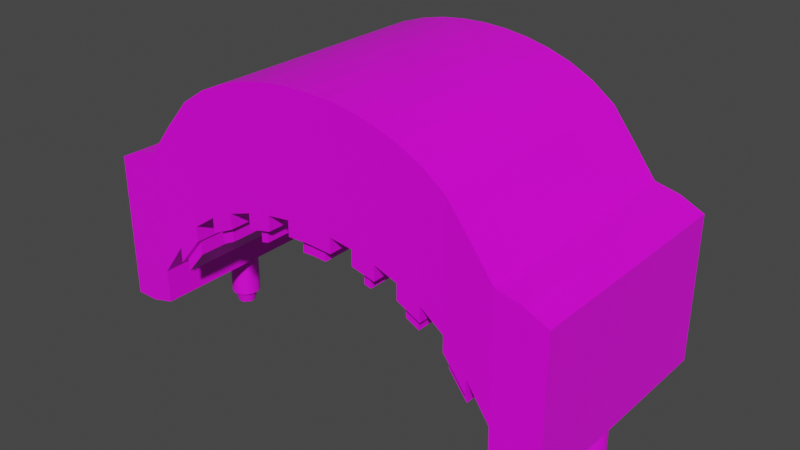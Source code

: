 # Source: Paddle_Part_2..._.blend  (saved by Blender 2.93.20; exported with 4.5.12 LTS)
import bpy
from mathutils import Matrix  # noqa: F401  (used for matrix-valued properties, if any)

bpy.ops.wm.read_factory_settings(use_empty=True)
scene = bpy.context.scene
scene.name = 'Scene'

# ---- collections
col_collection = bpy.data.collections.new('Collection'); scene.collection.children.link(col_collection)

# ---- images (referenced by path relative to the original .blend; pixels are not part of the script)
import os
ASSET_DIR = os.environ.get("B2B_ASSET_DIR", "")  # directory of the original .blend (textures are referenced by path, not embedded)
HERE = os.path.dirname(os.path.abspath(__file__))  # packed textures are extracted next to this script under _unpacked/

def load_image(name, relpath, width, height, colorspace="sRGB"):
    """Load a texture the original file referenced (path relative to the .blend, or extracted next to this script)."""
    p = next((c for c in (os.path.join(HERE, relpath), os.path.join(ASSET_DIR, relpath)) if relpath and os.path.exists(c)), "")
    if p:
        img = bpy.data.images.load(p, check_existing=True)
        img.name = name
    else:  # same state as the original file: an image datablock whose file is absent (Cycles renders it pink)
        img = bpy.data.images.new(name, width, height)
        img.source = "FILE"
        img.filepath = "//" + (relpath or name)
    img.colorspace_settings.name = colorspace
    return img
img_imphenziapalette01_png = load_image('ImphenziaPalette01.png', 'ImphenziaPalette01.png', 1024, 1024, 'sRGB')

# ---- materials (node trees are filled in below, after node groups)
mat_material = bpy.data.materials.new('Material')
mat_material.alpha_threshold = 0.0
mat_material.use_transparent_shadow = False
mat_material.line_color = (0.0, 0.0, 0.0, 1.0)
mat_material_002 = bpy.data.materials.new('Material.002')
mat_material_002.use_transparent_shadow = False
mat_material_001 = bpy.data.materials.new('Material.001')
mat_material_001.use_transparent_shadow = False

# ---- material node trees
mat_material.use_nodes = True; mat_material.node_tree.nodes.clear()
_N = mat_material.node_tree.nodes; _L = mat_material.node_tree.links
n0 = _N.new('ShaderNodeOutputMaterial'); n0.name = 'Material Output'; n0.location = (300, 300)
n1 = _N.new('ShaderNodeBsdfPrincipled'); n1.name = 'Principled BSDF'; n1.location = (10, 300)
n1.distribution = 'GGX'
n1.subsurface_method = 'BURLEY'
n1.inputs[2].default_value = 0.4
n1.inputs[3].default_value = 1.45
n1.inputs[27].default_value = (0.0, 0.0, 0.0, 1.0)
n1.inputs[28].default_value = 1.0
n2 = _N.new('ShaderNodeTexImage'); n2.name = 'Image Texture'; n2.location = (-287, -83)
n2.image = img_imphenziapalette01_png
_L.new(n1.outputs[0], n0.inputs[0])
_L.new(n2.outputs[0], n1.inputs[0])
n0.is_active_output = True
mat_material_002.use_nodes = True; mat_material_002.node_tree.nodes.clear()
_N = mat_material_002.node_tree.nodes; _L = mat_material_002.node_tree.links
n0 = _N.new('ShaderNodeBsdfPrincipled'); n0.name = 'Principled BSDF'; n0.location = (10, 300)
n0.distribution = 'GGX'
n0.subsurface_method = 'BURLEY'
n0.inputs[3].default_value = 1.45
n0.inputs[27].default_value = (0.0, 0.0, 0.0, 1.0)
n0.inputs[28].default_value = 1.0
n1 = _N.new('ShaderNodeOutputMaterial'); n1.name = 'Material Output'; n1.location = (300, 300)
n2 = _N.new('ShaderNodeTexImage'); n2.name = 'Image Texture'; n2.location = (-367, 137)
n2.image = img_imphenziapalette01_png
_L.new(n0.outputs[0], n1.inputs[0])
_L.new(n2.outputs[0], n0.inputs[0])
n1.is_active_output = True
mat_material_001.use_nodes = True; mat_material_001.node_tree.nodes.clear()
_N = mat_material_001.node_tree.nodes; _L = mat_material_001.node_tree.links
n0 = _N.new('ShaderNodeBsdfPrincipled'); n0.name = 'Principled BSDF'; n0.location = (10, 300)
n0.distribution = 'GGX'
n0.subsurface_method = 'BURLEY'
n0.inputs[3].default_value = 1.45
n0.inputs[27].default_value = (0.0, 0.0, 0.0, 1.0)
n0.inputs[28].default_value = 1.0
n1 = _N.new('ShaderNodeOutputMaterial'); n1.name = 'Material Output'; n1.location = (300, 300)
n2 = _N.new('ShaderNodeTexImage'); n2.name = 'Image Texture'; n2.location = (-307, 68)
n2.image = img_imphenziapalette01_png
_L.new(n0.outputs[0], n1.inputs[0])
_L.new(n2.outputs[0], n0.inputs[0])
n1.is_active_output = True

# ---- world
world_world = bpy.data.worlds.new('World'); scene.world = world_world
world_world.use_nodes = True; world_world.node_tree.nodes.clear()
_N = world_world.node_tree.nodes; _L = world_world.node_tree.links
n0 = _N.new('ShaderNodeOutputWorld'); n0.name = 'World Output'; n0.location = (300, 300)
n1 = _N.new('ShaderNodeBackground'); n1.name = 'Background'; n1.location = (10, 300)
n1.inputs[0].default_value = (0.05088, 0.05088, 0.05088, 1.0)
_L.new(n1.outputs[0], n0.inputs[0])
n0.is_active_output = True
world_world.color = (0.05088, 0.05088, 0.05088)
world_world.use_sun_shadow = False
world_world.sun_shadow_jitter_overblur = 0.0

# ---- meshes
me_cube = bpy.data.meshes.new('Cube')
me_cube.from_pydata([(1.0, 1.0, 1.0), (1.0, 1.0, -1.0), (1.0, -1.0, 1.0), (1.0, -1.0, -1.0), (-1.0, 1.0, 1.0), (-1.0, 1.0, -1.0), (-1.0, -1.0, 1.0), (-1.0, -1.0, -1.0), (0.9026, 1.0, -0.9517), (0.7971, 1.0, -0.789), (0.6962, 1.011, -0.2388), (0.5966, 1.022, 0.2511), (0.4967, 1.028, 0.5305), (0.3967, 1.032, 0.7217), (0.2967, 1.034, 0.8555), (0.1967, 1.036, 0.9449), (0.09667, 1.037, 0.9964), (-0.003335, 1.038, 1.013), (-0.1033, 1.037, 0.9964), (-0.2033, 1.036, 0.9448), (-0.3033, 1.034, 0.8552), (-0.4033, 1.032, 0.721), (-0.5033, 1.028, 0.529), (-0.6033, 1.022, 0.2481), (-0.7035, 1.011, -0.2458), (-0.8023, 1.0, -0.8064), (-0.8958, 1.0, -1.0), (0.8979, -1.0, 1.188), (0.7949, -1.0, 1.278), (0.696, -0.9889, 1.769), (0.5966, -0.9783, 2.251), (0.4967, -0.9724, 2.53), (0.3967, -0.9683, 2.722), (0.2967, -0.9655, 2.855), (0.1967, -0.9636, 2.945), (0.09667, -0.9625, 2.996), (-0.003335, -0.9622, 3.013), (-0.1034, -0.9625, 2.999), (-0.2036, -0.9636, 2.953), (-0.3037, -0.9655, 2.869), (-0.4039, -0.9683, 2.741), (-0.5042, -0.9724, 2.556), (-0.6045, -0.9783, 2.284), (-0.7052, -0.9889, 1.804), (-0.805, -1.0, 1.276), (-0.9023, -1.0, 1.195), (-0.8958, -1.0, -1.0), (-0.8023, -1.0, -0.8064), (-0.7035, -0.9889, -0.2458), (-0.6033, -0.9783, 0.2481), (-0.5033, -0.9724, 0.529), (-0.4033, -0.9683, 0.721), (-0.3033, -0.9655, 0.8552), (-0.2033, -0.9636, 0.9448), (-0.1033, -0.9625, 0.9964), (-0.003335, -0.9622, 1.013), (0.09667, -0.9625, 0.9964), (0.1967, -0.9636, 0.9449), (0.2967, -0.9655, 0.8555), (0.3967, -0.9683, 0.7217), (0.4967, -0.9724, 0.5305), (0.5966, -0.9783, 0.2511), (0.6962, -0.9889, -0.2388), (0.7971, -1.0, -0.789), (0.9026, -1.0, -0.9517), (-0.9013, 1.0, 1.165), (-0.8047, 1.0, 1.265), (-0.7038, 1.011, 1.762), (-0.6033, 1.022, 2.248), (-0.5033, 1.028, 2.529), (-0.4033, 1.032, 2.721), (-0.3033, 1.034, 2.855), (-0.2033, 1.036, 2.945), (-0.1033, 1.037, 2.996), (-0.003335, 1.038, 3.013), (0.09667, 1.037, 2.996), (0.1967, 1.036, 2.945), (0.2967, 1.034, 2.855), (0.3967, 1.032, 2.722), (0.4967, 1.028, 2.53), (0.5966, 1.022, 2.251), (0.696, 1.011, 1.769), (0.7949, 1.0, 1.278), (0.8979, 1.0, 1.188), (0.9042, 1.0, -1.478), (0.7997, 1.0, -1.343), (-0.7993, 1.0, -1.372), (-0.8958, 1.0, -1.478), (-0.8958, -1.0, -1.478), (-0.7993, -1.0, -1.372), (0.7997, -1.0, -1.343), (0.9042, -1.0, -1.478), (0.9026, -1.0, -0.9517), (1.0, -1.0, -1.0), (1.0, 1.0, -1.0), (0.9026, 1.0, -0.9517), (-1.0, 1.0, -1.487), (-1.0, -1.0, -1.487), (-0.8958, 1.0, -1.487), (-0.8958, -1.0, -1.487), (0.9042, -1.0, -1.487), (1.0, -1.0, -1.487), (1.0, 1.0, -1.487), (0.9042, 1.0, -1.487), (-0.7993, 1.0, -1.372), (-0.8958, 1.0, -1.478), (-0.8958, -1.0, -1.478), (-0.7993, -1.0, -1.372), (-1.0, 1.0, -1.487), (-1.0, -1.0, -1.487), (-0.8958, 1.0, -1.487), (-0.8958, -1.0, -1.487), (0.6868, 0.9649, -0.4555), (0.606, 0.9735, -0.05805), (0.4748, 0.9813, 0.3094), (0.4186, 0.9836, 0.417), (0.2615, 0.988, 0.624), (0.2319, 0.9885, 0.6505), (0.05015, 0.9904, 0.7414), (-0.003329, 0.9906, 0.7505), (-0.0568, 0.9904, 0.7414), (-0.2385, 0.9885, 0.6504), (-0.2682, 0.988, 0.6238), (-0.4251, 0.9836, 0.4163), (-0.4815, 0.9813, 0.308), (-0.6127, 0.9735, -0.06105), (-0.6941, 0.9649, -0.4625), (-0.6941, -0.9407, -0.4625), (-0.6127, -0.9321, -0.06105), (-0.4815, -0.9243, 0.308), (-0.4251, -0.922, 0.4163), (-0.2682, -0.9177, 0.6238), (-0.2385, -0.9171, 0.6504), (-0.0568, -0.9152, 0.7414), (-0.003329, -0.915, 0.7504), (0.05015, -0.9152, 0.7414), (0.2319, -0.9171, 0.6505), (0.2615, -0.9177, 0.624), (0.4186, -0.922, 0.417), (0.4748, -0.9243, 0.3094), (0.606, -0.9321, -0.05805), (0.6868, -0.9407, -0.4555), (0.6962, 1.011, -0.5017), (0.5966, 1.022, -0.01181), (0.4967, 1.028, 0.2676), (0.3967, 1.032, 0.4588), (0.2967, 1.034, 0.5926), (0.1967, 1.036, 0.682), (0.09667, 1.037, 0.7336), (-0.003329, 1.038, 0.7504), (-0.1033, 1.037, 0.7335), (-0.2033, 1.036, 0.6819), (-0.3033, 1.034, 0.5923), (-0.4033, 1.032, 0.4582), (-0.5033, 1.028, 0.2662), (-0.6033, 1.022, -0.01481), (-0.7035, 1.011, -0.5087), (-0.7035, -0.9889, -0.5087), (-0.6033, -0.9783, -0.01481), (-0.5033, -0.9724, 0.2662), (-0.4033, -0.9683, 0.4582), (-0.3033, -0.9655, 0.5923), (-0.2033, -0.9636, 0.6819), (-0.1033, -0.9625, 0.7335), (-0.003329, -0.9622, 0.7504), (0.09668, -0.9625, 0.7336), (0.1967, -0.9636, 0.682), (0.2967, -0.9655, 0.5926), (0.3967, -0.9683, 0.4588), (0.4967, -0.9724, 0.2676), (0.5966, -0.9783, -0.01181), (0.6962, -0.9889, -0.5017), (-0.003323, 0.9906, 0.5165), (-0.003323, -0.915, 0.5165), (0.6868, 0.9649, -0.6894), (0.606, 0.9735, -0.292), (0.4748, 0.9813, 0.07545), (0.4186, 0.9836, 0.183), (0.2615, 0.988, 0.3901), (0.2319, 0.9885, 0.4166), (0.05015, 0.9904, 0.5075), (-0.05679, 0.9904, 0.5075), (-0.2384, 0.9885, 0.4165), (-0.2681, 0.988, 0.3899), (-0.4251, 0.9836, 0.1824), (-0.4815, 0.9813, 0.07406), (-0.6127, 0.9735, -0.295), (-0.6941, 0.9649, -0.6964), (-0.6941, -0.9407, -0.6964), (-0.6127, -0.9321, -0.295), (-0.4815, -0.9243, 0.07406), (-0.4251, -0.922, 0.1824), (-0.2681, -0.9177, 0.3899), (-0.2384, -0.9171, 0.4165), (-0.05679, -0.9152, 0.5075), (0.05015, -0.9152, 0.5075), (0.2319, -0.9171, 0.4166), (0.2615, -0.9177, 0.3901), (0.4186, -0.922, 0.183), (0.4748, -0.9243, 0.07545), (0.606, -0.9321, -0.292), (0.6868, -0.9407, -0.6894), (-0.9023, -1.0, 1.195), (-1.0, -1.0, 1.0), (1.0, 1.0, 1.0), (1.0, -1.0, 1.0), (-1.0, 1.0, 1.0), (0.8979, 1.0, 1.188), (0.7971, 1.0, -0.789), (0.6962, 1.011, -0.2388), (0.5966, 1.022, 0.2511), (0.4967, 1.028, 0.5305), (0.3967, 1.032, 0.7217), (0.2967, 1.034, 0.8555), (0.1967, 1.036, 0.9449), (0.09667, 1.037, 0.9964), (-0.1033, 1.037, 0.9964), (-0.2033, 1.036, 0.9448), (-0.3033, 1.034, 0.8552), (-0.4033, 1.032, 0.721), (-0.5033, 1.028, 0.529), (-0.6033, 1.022, 0.2481), (-0.7035, 1.011, -0.2458), (-0.8023, 1.0, -0.8064), (0.8979, -1.0, 1.188), (0.7949, -1.0, 1.278), (-0.805, -1.0, 1.276), (-0.8023, -1.0, -0.8064), (-0.7035, -0.9889, -0.2458), (-0.6033, -0.9783, 0.2481), (-0.5033, -0.9724, 0.529), (-0.4033, -0.9683, 0.721), (-0.3033, -0.9655, 0.8552), (-0.2033, -0.9636, 0.9448), (-0.1033, -0.9625, 0.9964), (0.09667, -0.9625, 0.9964), (0.1967, -0.9636, 0.9449), (0.2967, -0.9655, 0.8555), (0.3967, -0.9683, 0.7217), (0.4967, -0.9724, 0.5305), (0.5966, -0.9783, 0.2511), (0.6962, -0.9889, -0.2388), (0.7971, -1.0, -0.789), (-0.9013, 1.0, 1.165), (-0.8047, 1.0, 1.265), (0.7949, 1.0, 1.278), (-1.0, -1.0, 1.0), (1.0, 1.0, 1.0), (1.0, -1.0, 1.0), (-1.0, 1.0, 1.0), (-0.9009, 1.0, 1.0), (-0.8044, 1.0, 1.0), (-0.7037, 1.011, 1.011), (-0.6033, 1.022, 1.022), (-0.5033, 1.028, 1.028), (-0.4033, 1.032, 1.032), (-0.3033, 1.034, 1.034), (-0.2033, 1.036, 1.036), (-0.1033, 1.037, 1.037), (-0.003335, 1.038, 1.038), (0.09667, 1.037, 1.037), (0.1967, 1.036, 1.036), (0.2967, 1.034, 1.034), (0.3967, 1.032, 1.032), (0.4967, 1.028, 1.028), (0.5966, 1.022, 1.022), (0.6961, 1.011, 1.011), (0.7952, 1.0, 1.0), (0.8983, 1.0, 1.0), (0.8983, -1.0, 1.0), (0.7952, -1.0, 1.0), (0.6961, -0.9889, 1.011), (0.5966, -0.9783, 1.022), (0.4967, -0.9724, 1.028), (0.3967, -0.9683, 1.032), (0.2967, -0.9655, 1.034), (0.1967, -0.9636, 1.036), (0.09667, -0.9625, 1.037), (-0.003335, -0.9622, 1.038), (-0.1033, -0.9625, 1.037), (-0.2033, -0.9636, 1.036), (-0.3033, -0.9655, 1.034), (-0.4034, -0.9683, 1.032), (-0.5035, -0.9724, 1.028), (-0.6037, -0.9783, 1.022), (-0.7046, -0.9889, 1.011), (-0.8047, -1.0, 1.0), (-0.9018, -1.0, 1.0), (-0.9, 0.1, -2.16), (-0.9, 0.125, -1.36), (-0.8902, 0.09811, -2.16), (-0.8878, 0.1226, -1.36), (-0.8809, 0.09242, -2.16), (-0.8761, 0.1155, -1.36), (-0.8722, 0.08318, -2.16), (-0.8653, 0.1039, -1.36), (-0.8646, 0.07074, -2.16), (-0.8558, 0.08839, -1.36), (-0.8584, 0.05558, -2.16), (-0.848, 0.06945, -1.36), (-0.8538, 0.03828, -2.16), (-0.8423, 0.04784, -1.36), (-0.8509, 0.01952, -2.16), (-0.8387, 0.02439, -1.36), (-0.85, -4.716e-09, -2.16), (-0.8375, -5.464e-09, -1.36), (-0.8509, -0.01952, -2.16), (-0.8387, -0.02439, -1.36), (-0.8538, -0.03828, -2.16), (-0.8423, -0.04784, -1.36), (-0.8584, -0.05558, -2.16), (-0.848, -0.06945, -1.36), (-0.8646, -0.07074, -2.16), (-0.8558, -0.08839, -1.36), (-0.8722, -0.08318, -2.16), (-0.8653, -0.1039, -1.36), (-0.8809, -0.09242, -2.16), (-0.8761, -0.1155, -1.36), (-0.8902, -0.09811, -2.16), (-0.8878, -0.1226, -1.36), (-0.9, -0.1, -2.16), (-0.9, -0.125, -1.36), (-0.9098, -0.09811, -2.16), (-0.9122, -0.1226, -1.36), (-0.9191, -0.09242, -2.16), (-0.9239, -0.1155, -1.36), (-0.9278, -0.08318, -2.16), (-0.9347, -0.1039, -1.36), (-0.9354, -0.07074, -2.16), (-0.9442, -0.08839, -1.36), (-0.9416, -0.05558, -2.16), (-0.952, -0.06945, -1.36), (-0.9462, -0.03828, -2.16), (-0.9577, -0.04784, -1.36), (-0.9491, -0.01952, -2.16), (-0.9613, -0.02439, -1.36), (-0.95, 1.491e-09, -2.16), (-0.9625, 1.491e-09, -1.36), (-0.9491, 0.01952, -2.16), (-0.9613, 0.02439, -1.36), (-0.9462, 0.03828, -2.16), (-0.9577, 0.04784, -1.36), (-0.9416, 0.05558, -2.16), (-0.952, 0.06945, -1.36), (-0.9354, 0.07074, -2.16), (-0.9442, 0.08839, -1.36), (-0.9278, 0.08318, -2.16), (-0.9347, 0.1039, -1.36), (-0.9191, 0.09242, -2.16), (-0.9239, 0.1155, -1.36), (-0.9098, 0.09811, -2.16), (-0.9122, 0.1226, -1.36), (-0.9, 0.125, -1.36), (-0.8878, 0.1226, -1.36), (-0.8761, 0.1155, -1.36), (-0.8653, 0.1039, -1.36), (-0.8558, 0.08839, -1.36), (-0.848, 0.06945, -1.36), (-0.8423, 0.04784, -1.36), (-0.8387, 0.02439, -1.36), (-0.8375, -5.464e-09, -1.36), (-0.8387, -0.02439, -1.36), (-0.8423, -0.04784, -1.36), (-0.848, -0.06945, -1.36), (-0.8558, -0.08839, -1.36), (-0.8653, -0.1039, -1.36), (-0.8761, -0.1155, -1.36), (-0.8878, -0.1226, -1.36), (-0.9, -0.125, -1.36), (-0.9122, -0.1226, -1.36), (-0.9239, -0.1155, -1.36), (-0.9347, -0.1039, -1.36), (-0.9442, -0.08839, -1.36), (-0.952, -0.06945, -1.36), (-0.9577, -0.04784, -1.36), (-0.9613, -0.02439, -1.36), (-0.9625, 1.491e-09, -1.36), (-0.9613, 0.02439, -1.36), (-0.9577, 0.04784, -1.36), (-0.952, 0.06945, -1.36), (-0.9442, 0.08839, -1.36), (-0.9347, 0.1039, -1.36), (-0.9239, 0.1155, -1.36), (-0.9122, 0.1226, -1.36), (-0.9, 0.125, -2.16), (-0.8878, 0.1226, -2.16), (-0.8761, 0.1155, -2.16), (-0.8653, 0.1039, -2.16), (-0.8558, 0.08839, -2.16), (-0.848, 0.06945, -2.16), (-0.8423, 0.04784, -2.16), (-0.8387, 0.02439, -2.16), (-0.8375, -5.464e-09, -2.16), (-0.8387, -0.02439, -2.16), (-0.8423, -0.04784, -2.16), (-0.848, -0.06945, -2.16), (-0.8558, -0.08839, -2.16), (-0.8653, -0.1039, -2.16), (-0.8761, -0.1155, -2.16), (-0.8878, -0.1226, -2.16), (-0.9, -0.125, -2.16), (-0.9122, -0.1226, -2.16), (-0.9239, -0.1155, -2.16), (-0.9347, -0.1039, -2.16), (-0.9442, -0.08839, -2.16), (-0.952, -0.06945, -2.16), (-0.9577, -0.04784, -2.16), (-0.9613, -0.02439, -2.16), (-0.9625, 1.491e-09, -2.16), (-0.9613, 0.02439, -2.16), (-0.9577, 0.04784, -2.16), (-0.952, 0.06945, -2.16), (-0.9442, 0.08839, -2.16), (-0.9347, 0.1039, -2.16), (-0.9239, 0.1155, -2.16), (-0.9122, 0.1226, -2.16), (-0.9, 0.01842, -2.442), (-0.9, 0.1, -2.182), (-0.9, 0.07613, -2.366), (-0.8902, 0.09811, -2.182), (-0.8982, 0.01807, -2.442), (-0.8926, 0.07467, -2.366), (-0.8809, 0.09242, -2.182), (-0.8965, 0.01702, -2.442), (-0.8854, 0.07034, -2.366), (-0.8722, 0.08318, -2.182), (-0.8949, 0.01532, -2.442), (-0.8789, 0.0633, -2.366), (-0.8646, 0.07074, -2.182), (-0.8935, 0.01303, -2.442), (-0.8731, 0.05383, -2.366), (-0.8584, 0.05558, -2.182), (-0.8923, 0.01023, -2.442), (-0.8683, 0.0423, -2.366), (-0.8538, 0.03828, -2.182), (-0.8915, 0.00705, -2.442), (-0.8648, 0.02913, -2.366), (-0.8509, 0.01952, -2.182), (-0.891, 0.003594, -2.442), (-0.8627, 0.01485, -2.366), (-0.85, -4.716e-09, -2.182), (-0.8908, -1.863e-09, -2.442), (-0.8619, -3.9e-09, -2.366), (-0.8509, -0.01952, -2.182), (-0.891, -0.003594, -2.442), (-0.8627, -0.01485, -2.366), (-0.8538, -0.03828, -2.182), (-0.8915, -0.00705, -2.442), (-0.8648, -0.02913, -2.366), (-0.8584, -0.05558, -2.182), (-0.8923, -0.01023, -2.442), (-0.8683, -0.0423, -2.366), (-0.8646, -0.07074, -2.182), (-0.8935, -0.01303, -2.442), (-0.8731, -0.05383, -2.366), (-0.8722, -0.08318, -2.182), (-0.8949, -0.01532, -2.442), (-0.8789, -0.0633, -2.366), (-0.8809, -0.09242, -2.182), (-0.8965, -0.01702, -2.442), (-0.8854, -0.07034, -2.366), (-0.8902, -0.09811, -2.182), (-0.8982, -0.01807, -2.442), (-0.8926, -0.07467, -2.366), (-0.9, -0.1, -2.182), (-0.9, -0.01842, -2.442), (-0.9, -0.07613, -2.366), (-0.9098, -0.09811, -2.182), (-0.9018, -0.01807, -2.442), (-0.9074, -0.07467, -2.366), (-0.9191, -0.09242, -2.182), (-0.9035, -0.01702, -2.442), (-0.9146, -0.07034, -2.366), (-0.9278, -0.08318, -2.182), (-0.9051, -0.01532, -2.442), (-0.9211, -0.0633, -2.366), (-0.9354, -0.07074, -2.182), (-0.9065, -0.01303, -2.442), (-0.9269, -0.05383, -2.366), (-0.9416, -0.05558, -2.182), (-0.9077, -0.01023, -2.442), (-0.9317, -0.0423, -2.366), (-0.9462, -0.03828, -2.182), (-0.9085, -0.00705, -2.442), (-0.9352, -0.02913, -2.366), (-0.9491, -0.01952, -2.182), (-0.909, -0.003594, -2.442), (-0.9373, -0.01485, -2.366), (-0.95, 1.491e-09, -2.182), (-0.9092, -9.313e-10, -2.442), (-0.9381, 8.149e-10, -2.366), (-0.9491, 0.01952, -2.182), (-0.909, 0.003594, -2.442), (-0.9373, 0.01485, -2.366), (-0.9462, 0.03828, -2.182), (-0.9085, 0.00705, -2.442), (-0.9352, 0.02913, -2.366), (-0.9416, 0.05558, -2.182), (-0.9077, 0.01023, -2.442), (-0.9317, 0.0423, -2.366), (-0.9354, 0.07074, -2.182), (-0.9065, 0.01303, -2.442), (-0.9269, 0.05383, -2.366), (-0.9278, 0.08318, -2.182), (-0.9051, 0.01532, -2.442), (-0.9211, 0.0633, -2.366), (-0.9191, 0.09242, -2.182), (-0.9035, 0.01702, -2.442), (-0.9146, 0.07034, -2.366), (-0.9098, 0.09811, -2.182), (-0.9018, 0.01807, -2.442), (-0.9074, 0.07467, -2.366), (0.9, 0.1, -2.16), (0.9, 0.125, -1.36), (0.9098, 0.09811, -2.16), (0.9122, 0.1226, -1.36), (0.9191, 0.09242, -2.16), (0.9239, 0.1155, -1.36), (0.9278, 0.08318, -2.16), (0.9347, 0.1039, -1.36), (0.9354, 0.07074, -2.16), (0.9442, 0.08839, -1.36), (0.9416, 0.05558, -2.16), (0.952, 0.06945, -1.36), (0.9462, 0.03828, -2.16), (0.9577, 0.04784, -1.36), (0.9491, 0.01952, -2.16), (0.9613, 0.02439, -1.36), (0.95, -4.716e-09, -2.16), (0.9625, -5.464e-09, -1.36), (0.9491, -0.01952, -2.16), (0.9613, -0.02439, -1.36), (0.9462, -0.03828, -2.16), (0.9577, -0.04784, -1.36), (0.9416, -0.05558, -2.16), (0.952, -0.06945, -1.36), (0.9354, -0.07074, -2.16), (0.9442, -0.08839, -1.36), (0.9278, -0.08318, -2.16), (0.9347, -0.1039, -1.36), (0.9191, -0.09242, -2.16), (0.9239, -0.1155, -1.36), (0.9098, -0.09811, -2.16), (0.9122, -0.1226, -1.36), (0.9, -0.1, -2.16), (0.9, -0.125, -1.36), (0.8902, -0.09811, -2.16), (0.8878, -0.1226, -1.36), (0.8809, -0.09242, -2.16), (0.8761, -0.1155, -1.36), (0.8722, -0.08318, -2.16), (0.8653, -0.1039, -1.36), (0.8646, -0.07074, -2.16), (0.8558, -0.08839, -1.36), (0.8584, -0.05558, -2.16), (0.848, -0.06945, -1.36), (0.8538, -0.03828, -2.16), (0.8423, -0.04784, -1.36), (0.8509, -0.01952, -2.16), (0.8387, -0.02439, -1.36), (0.85, 1.491e-09, -2.16), (0.8375, 1.491e-09, -1.36), (0.8509, 0.01952, -2.16), (0.8387, 0.02439, -1.36), (0.8538, 0.03828, -2.16), (0.8423, 0.04784, -1.36), (0.8584, 0.05558, -2.16), (0.848, 0.06945, -1.36), (0.8646, 0.07074, -2.16), (0.8558, 0.08839, -1.36), (0.8722, 0.08318, -2.16), (0.8653, 0.1039, -1.36), (0.8809, 0.09242, -2.16), (0.8761, 0.1155, -1.36), (0.8902, 0.09811, -2.16), (0.8878, 0.1226, -1.36), (0.9, 0.125, -1.36), (0.9122, 0.1226, -1.36), (0.9239, 0.1155, -1.36), (0.9347, 0.1039, -1.36), (0.9442, 0.08839, -1.36), (0.952, 0.06945, -1.36), (0.9577, 0.04784, -1.36), (0.9613, 0.02439, -1.36), (0.9625, -5.464e-09, -1.36), (0.9613, -0.02439, -1.36), (0.9577, -0.04784, -1.36), (0.952, -0.06945, -1.36), (0.9442, -0.08839, -1.36), (0.9347, -0.1039, -1.36), (0.9239, -0.1155, -1.36), (0.9122, -0.1226, -1.36), (0.9, -0.125, -1.36), (0.8878, -0.1226, -1.36), (0.8761, -0.1155, -1.36), (0.8653, -0.1039, -1.36), (0.8558, -0.08839, -1.36), (0.848, -0.06945, -1.36), (0.8423, -0.04784, -1.36), (0.8387, -0.02439, -1.36), (0.8375, 1.491e-09, -1.36), (0.8387, 0.02439, -1.36), (0.8423, 0.04784, -1.36), (0.848, 0.06945, -1.36), (0.8558, 0.08839, -1.36), (0.8653, 0.1039, -1.36), (0.8761, 0.1155, -1.36), (0.8878, 0.1226, -1.36), (0.9, 0.125, -2.16), (0.9122, 0.1226, -2.16), (0.9239, 0.1155, -2.16), (0.9347, 0.1039, -2.16), (0.9442, 0.08839, -2.16), (0.952, 0.06945, -2.16), (0.9577, 0.04784, -2.16), (0.9613, 0.02439, -2.16), (0.9625, -5.464e-09, -2.16), (0.9613, -0.02439, -2.16), (0.9577, -0.04784, -2.16), (0.952, -0.06945, -2.16), (0.9442, -0.08839, -2.16), (0.9347, -0.1039, -2.16), (0.9239, -0.1155, -2.16), (0.9122, -0.1226, -2.16), (0.9, -0.125, -2.16), (0.8878, -0.1226, -2.16), (0.8761, -0.1155, -2.16), (0.8653, -0.1039, -2.16), (0.8558, -0.08839, -2.16), (0.848, -0.06945, -2.16), (0.8423, -0.04784, -2.16), (0.8387, -0.02439, -2.16), (0.8375, 1.491e-09, -2.16), (0.8387, 0.02439, -2.16), (0.8423, 0.04784, -2.16), (0.848, 0.06945, -2.16), (0.8558, 0.08839, -2.16), (0.8653, 0.1039, -2.16), (0.8761, 0.1155, -2.16), (0.8878, 0.1226, -2.16), (0.9, 0.01842, -2.442), (0.9, 0.1, -2.182), (0.9, 0.07613, -2.366), (0.9098, 0.09811, -2.182), (0.9018, 0.01807, -2.442), (0.9074, 0.07467, -2.366), (0.9191, 0.09242, -2.182), (0.9035, 0.01702, -2.442), (0.9146, 0.07034, -2.366), (0.9278, 0.08318, -2.182), (0.9051, 0.01532, -2.442), (0.9211, 0.0633, -2.366), (0.9354, 0.07074, -2.182), (0.9065, 0.01303, -2.442), (0.9269, 0.05383, -2.366), (0.9416, 0.05558, -2.182), (0.9077, 0.01023, -2.442), (0.9317, 0.0423, -2.366), (0.9462, 0.03828, -2.182), (0.9085, 0.00705, -2.442), (0.9352, 0.02913, -2.366), (0.9491, 0.01952, -2.182), (0.909, 0.003594, -2.442), (0.9373, 0.01485, -2.366), (0.95, -4.716e-09, -2.182), (0.9092, -1.863e-09, -2.442), (0.9381, -3.9e-09, -2.366), (0.9491, -0.01952, -2.182), (0.909, -0.003594, -2.442), (0.9373, -0.01485, -2.366), (0.9462, -0.03828, -2.182), (0.9085, -0.00705, -2.442), (0.9352, -0.02913, -2.366), (0.9416, -0.05558, -2.182), (0.9077, -0.01023, -2.442), (0.9317, -0.0423, -2.366), (0.9354, -0.07074, -2.182), (0.9065, -0.01303, -2.442), (0.9269, -0.05383, -2.366), (0.9278, -0.08318, -2.182), (0.9051, -0.01532, -2.442), (0.9211, -0.0633, -2.366), (0.9191, -0.09242, -2.182), (0.9035, -0.01702, -2.442), (0.9146, -0.07034, -2.366), (0.9098, -0.09811, -2.182), (0.9018, -0.01807, -2.442), (0.9074, -0.07467, -2.366), (0.9, -0.1, -2.182), (0.9, -0.01842, -2.442), (0.9, -0.07613, -2.366), (0.8902, -0.09811, -2.182), (0.8982, -0.01807, -2.442), (0.8926, -0.07467, -2.366), (0.8809, -0.09242, -2.182), (0.8965, -0.01702, -2.442), (0.8854, -0.07034, -2.366), (0.8722, -0.08318, -2.182), (0.8949, -0.01532, -2.442), (0.8789, -0.0633, -2.366), (0.8646, -0.07074, -2.182), (0.8935, -0.01303, -2.442), (0.8731, -0.05383, -2.366), (0.8584, -0.05558, -2.182), (0.8923, -0.01023, -2.442), (0.8683, -0.0423, -2.366), (0.8538, -0.03828, -2.182), (0.8915, -0.00705, -2.442), (0.8648, -0.02913, -2.366), (0.8509, -0.01952, -2.182), (0.891, -0.003594, -2.442), (0.8627, -0.01485, -2.366), (0.85, 1.491e-09, -2.182), (0.8908, -9.313e-10, -2.442), (0.8619, 8.149e-10, -2.366), (0.8509, 0.01952, -2.182), (0.891, 0.003594, -2.442), (0.8627, 0.01485, -2.366), (0.8538, 0.03828, -2.182), (0.8915, 0.00705, -2.442), (0.8648, 0.02913, -2.366), (0.8584, 0.05558, -2.182), (0.8923, 0.01023, -2.442), (0.8683, 0.0423, -2.366), (0.8646, 0.07074, -2.182), (0.8935, 0.01303, -2.442), (0.8731, 0.05383, -2.366), (0.8722, 0.08318, -2.182), (0.8949, 0.01532, -2.442), (0.8789, 0.0633, -2.366), (0.8809, 0.09242, -2.182), (0.8965, 0.01702, -2.442), (0.8854, 0.07034, -2.366), (0.8902, 0.09811, -2.182), (0.8982, 0.01807, -2.442), (0.8926, 0.07467, -2.366)], [], [(47, 25, 223, 227), (287, 45, 6), (7, 6, 4, 5), (64, 8, 95, 92), (1, 0, 2, 3), (268, 83, 0), (4, 65, 250), (250, 65, 66, 251), (251, 66, 67, 252), (252, 67, 68, 253), (253, 68, 69, 254), (254, 69, 70, 255), (255, 70, 71, 256), (256, 71, 72, 257), (257, 72, 73, 258), (258, 73, 74, 259), (259, 74, 75, 260), (260, 75, 76, 261), (261, 76, 77, 262), (262, 77, 78, 263), (263, 78, 79, 264), (264, 79, 80, 265), (265, 80, 81, 266), (266, 81, 82, 267), (267, 82, 83, 268), (7, 5, 96, 97), (9, 8, 84, 85), (10, 9, 208, 209), (61, 11, 143, 170), (50, 49, 229, 230), (24, 23, 155, 156), (60, 12, 211, 239), (12, 60, 169, 144), (23, 22, 220, 221), (49, 48, 157, 158), (59, 13, 145, 168), (63, 62, 241, 242), (22, 21, 153, 154), (13, 59, 238, 212), (62, 61, 170, 171), (82, 28, 225, 245), (14, 58, 167, 146), (48, 47, 227, 228), (8, 64, 91, 84), (2, 27, 269), (269, 27, 28, 270), (270, 28, 29, 271), (271, 29, 30, 272), (272, 30, 31, 273), (273, 31, 32, 274), (274, 32, 33, 275), (275, 33, 34, 276), (276, 34, 35, 277), (277, 35, 36, 278), (278, 36, 37, 279), (279, 37, 38, 280), (280, 38, 39, 281), (281, 39, 40, 282), (282, 40, 41, 283), (283, 41, 42, 284), (284, 42, 43, 285), (285, 43, 44, 286), (286, 44, 45, 287), (58, 14, 213, 237), (21, 20, 218, 219), (82, 81, 29, 28), (81, 80, 30, 29), (80, 79, 31, 30), (79, 78, 32, 31), (78, 77, 33, 32), (77, 76, 34, 33), (76, 75, 35, 34), (75, 74, 36, 35), (74, 73, 37, 36), (73, 72, 38, 37), (72, 71, 39, 38), (71, 70, 40, 39), (70, 69, 41, 40), (69, 68, 42, 41), (68, 67, 43, 42), (67, 66, 44, 43), (61, 60, 239, 240), (85, 84, 91, 90), (64, 63, 90, 91), (25, 47, 89, 86), (47, 46, 88, 89), (63, 9, 85, 90), (46, 26, 87, 88), (26, 25, 86, 87), (93, 92, 100, 101), (1, 3, 93, 94), (8, 1, 94, 95), (3, 64, 92, 93), (103, 102, 101, 100), (92, 95, 103, 100), (94, 93, 101, 102), (5, 26, 98, 96), (26, 46, 99, 98), (95, 94, 102, 103), (46, 7, 97, 99), (105, 104, 107, 106), (108, 110, 111, 109), (134, 133, 194, 173), (136, 117, 179, 196), (132, 131, 192, 193), (118, 135, 195, 180), (130, 129, 190, 191), (133, 120, 181, 194), (128, 127, 188, 189), (121, 132, 193, 182), (51, 50, 159, 160), (11, 10, 142, 143), (48, 24, 156, 157), (10, 62, 171, 142), (23, 49, 158, 155), (53, 52, 161, 162), (13, 12, 144, 145), (50, 22, 154, 159), (21, 51, 160, 153), (55, 54, 163, 164), (15, 14, 146, 147), (52, 20, 152, 161), (56, 55, 164, 165), (19, 53, 162, 151), (17, 16, 148, 149), (54, 18, 150, 163), (58, 57, 166, 167), (18, 17, 149, 150), (16, 56, 165, 148), (60, 59, 168, 169), (20, 19, 151, 152), (57, 15, 147, 166), (112, 113, 143, 142), (114, 115, 145, 144), (116, 117, 147, 146), (118, 119, 149, 148), (119, 120, 150, 149), (121, 122, 152, 151), (123, 124, 154, 153), (125, 126, 156, 155), (127, 128, 158, 157), (129, 130, 160, 159), (131, 132, 162, 161), (133, 134, 164, 163), (134, 135, 165, 164), (136, 137, 167, 166), (138, 139, 169, 168), (140, 141, 171, 170), (126, 127, 157, 156), (128, 125, 155, 158), (124, 129, 159, 154), (130, 123, 153, 160), (122, 131, 161, 152), (132, 121, 151, 162), (120, 133, 163, 150), (135, 118, 148, 165), (117, 136, 166, 147), (137, 116, 146, 167), (115, 138, 168, 145), (139, 114, 144, 169), (113, 140, 170, 143), (141, 112, 142, 171), (187, 186, 189, 188), (185, 184, 191, 190), (183, 182, 193, 192), (181, 172, 173, 194), (172, 180, 195, 173), (179, 178, 197, 196), (177, 176, 199, 198), (175, 174, 201, 200), (116, 137, 197, 178), (135, 134, 173, 195), (138, 115, 177, 198), (137, 136, 196, 197), (113, 112, 174, 175), (114, 139, 199, 176), (139, 138, 198, 199), (115, 114, 176, 177), (140, 113, 175, 200), (141, 140, 200, 201), (117, 116, 178, 179), (112, 141, 201, 174), (127, 126, 187, 188), (119, 118, 180, 172), (125, 128, 189, 186), (120, 119, 172, 181), (129, 124, 185, 190), (122, 121, 182, 183), (123, 130, 191, 184), (124, 123, 184, 185), (131, 122, 183, 192), (126, 125, 186, 187), (243, 206, 203, 202), (223, 222, 228, 227), (221, 220, 230, 229), (219, 218, 232, 231), (217, 216, 234, 233), (215, 214, 236, 235), (213, 212, 238, 237), (211, 210, 240, 239), (209, 208, 242, 241), (204, 207, 224, 205), (207, 245, 225, 224), (244, 243, 202, 226), (44, 66, 244, 226), (11, 61, 240, 210), (24, 48, 228, 222), (65, 4, 206, 243), (25, 24, 222, 223), (62, 10, 209, 241), (52, 51, 231, 232), (12, 11, 210, 211), (49, 23, 221, 229), (66, 65, 243, 244), (9, 63, 242, 208), (22, 50, 230, 220), (27, 2, 205, 224), (54, 53, 233, 234), (14, 13, 212, 213), (51, 21, 219, 231), (28, 27, 224, 225), (20, 52, 232, 218), (6, 45, 202, 203), (16, 15, 214, 215), (83, 82, 245, 207), (53, 19, 217, 233), (2, 0, 204, 205), (57, 56, 235, 236), (18, 54, 234, 216), (45, 44, 226, 202), (4, 6, 203, 206), (59, 58, 237, 238), (19, 18, 216, 217), (56, 16, 215, 235), (0, 83, 207, 204), (15, 57, 236, 214), (206, 203, 246, 249), (205, 204, 247, 248), (9, 267, 268, 8), (10, 266, 267, 9), (11, 265, 266, 10), (12, 264, 265, 11), (13, 263, 264, 12), (14, 262, 263, 13), (15, 261, 262, 14), (16, 260, 261, 15), (17, 259, 260, 16), (18, 258, 259, 17), (19, 257, 258, 18), (20, 256, 257, 19), (21, 255, 256, 20), (22, 254, 255, 21), (23, 253, 254, 22), (24, 252, 253, 23), (25, 251, 252, 24), (26, 250, 251, 25), (5, 4, 250, 26), (8, 268, 0, 1), (47, 286, 287, 46), (48, 285, 286, 47), (49, 284, 285, 48), (50, 283, 284, 49), (51, 282, 283, 50), (52, 281, 282, 51), (53, 280, 281, 52), (54, 279, 280, 53), (55, 278, 279, 54), (56, 277, 278, 55), (57, 276, 277, 56), (58, 275, 276, 57), (59, 274, 275, 58), (60, 273, 274, 59), (61, 272, 273, 60), (62, 271, 272, 61), (63, 270, 271, 62), (64, 269, 270, 63), (46, 287, 6, 7), (3, 2, 269, 64), (384, 289, 291, 385), (385, 291, 293, 386), (386, 293, 295, 387), (387, 295, 297, 388), (388, 297, 299, 389), (389, 299, 301, 390), (390, 301, 303, 391), (391, 303, 305, 392), (392, 305, 307, 393), (393, 307, 309, 394), (394, 309, 311, 395), (395, 311, 313, 396), (396, 313, 315, 397), (397, 315, 317, 398), (398, 317, 319, 399), (399, 319, 321, 400), (400, 321, 323, 401), (401, 323, 325, 402), (402, 325, 327, 403), (403, 327, 329, 404), (404, 329, 331, 405), (405, 331, 333, 406), (406, 333, 335, 407), (407, 335, 337, 408), (408, 337, 339, 409), (409, 339, 341, 410), (410, 341, 343, 411), (411, 343, 345, 412), (412, 345, 347, 413), (413, 347, 349, 414), (414, 349, 351, 415), (415, 351, 289, 384), (306, 308, 446, 443), (353, 352, 383, 382, 381, 380, 379, 378, 377, 376, 375, 374, 373, 372, 371, 370, 369, 368, 367, 366, 365, 364, 363, 362, 361, 360, 359, 358, 357, 356, 355, 354), (290, 288, 384, 385), (292, 290, 385, 386), (294, 292, 386, 387), (296, 294, 387, 388), (298, 296, 388, 389), (300, 298, 389, 390), (302, 300, 390, 391), (304, 302, 391, 392), (306, 304, 392, 393), (308, 306, 393, 394), (310, 308, 394, 395), (312, 310, 395, 396), (314, 312, 396, 397), (316, 314, 397, 398), (318, 316, 398, 399), (320, 318, 399, 400), (322, 320, 400, 401), (324, 322, 401, 402), (326, 324, 402, 403), (328, 326, 403, 404), (330, 328, 404, 405), (332, 330, 405, 406), (334, 332, 406, 407), (336, 334, 407, 408), (338, 336, 408, 409), (340, 338, 409, 410), (342, 340, 410, 411), (344, 342, 411, 412), (346, 344, 412, 413), (348, 346, 413, 414), (350, 348, 414, 415), (288, 350, 415, 384), (350, 288, 417, 509), (334, 336, 488, 485), (308, 310, 449, 446), (336, 338, 491, 488), (310, 312, 452, 449), (338, 340, 494, 491), (312, 314, 455, 452), (340, 342, 497, 494), (314, 316, 458, 455), (342, 344, 500, 497), (316, 318, 461, 458), (416, 420, 423, 426, 429, 432, 435, 438, 441, 444, 447, 450, 453, 456, 459, 462, 465, 468, 471, 474, 477, 480, 483, 486, 489, 492, 495, 498, 501, 504, 507, 510), (344, 346, 503, 500), (318, 320, 464, 461), (292, 294, 425, 422), (346, 348, 506, 503), (320, 322, 467, 464), (294, 296, 428, 425), (348, 350, 509, 506), (322, 324, 470, 467), (296, 298, 431, 428), (324, 326, 473, 470), (298, 300, 434, 431), (290, 292, 422, 419), (326, 328, 476, 473), (300, 302, 437, 434), (328, 330, 479, 476), (302, 304, 440, 437), (330, 332, 482, 479), (304, 306, 443, 440), (332, 334, 485, 482), (417, 419, 421, 418), (418, 421, 420, 416), (419, 422, 424, 421), (421, 424, 423, 420), (422, 425, 427, 424), (424, 427, 426, 423), (425, 428, 430, 427), (427, 430, 429, 426), (428, 431, 433, 430), (430, 433, 432, 429), (431, 434, 436, 433), (433, 436, 435, 432), (434, 437, 439, 436), (436, 439, 438, 435), (437, 440, 442, 439), (439, 442, 441, 438), (440, 443, 445, 442), (442, 445, 444, 441), (443, 446, 448, 445), (445, 448, 447, 444), (446, 449, 451, 448), (448, 451, 450, 447), (449, 452, 454, 451), (451, 454, 453, 450), (452, 455, 457, 454), (454, 457, 456, 453), (455, 458, 460, 457), (457, 460, 459, 456), (458, 461, 463, 460), (460, 463, 462, 459), (461, 464, 466, 463), (463, 466, 465, 462), (464, 467, 469, 466), (466, 469, 468, 465), (467, 470, 472, 469), (469, 472, 471, 468), (470, 473, 475, 472), (472, 475, 474, 471), (473, 476, 478, 475), (475, 478, 477, 474), (476, 479, 481, 478), (478, 481, 480, 477), (479, 482, 484, 481), (481, 484, 483, 480), (482, 485, 487, 484), (484, 487, 486, 483), (485, 488, 490, 487), (487, 490, 489, 486), (488, 491, 493, 490), (490, 493, 492, 489), (491, 494, 496, 493), (493, 496, 495, 492), (494, 497, 499, 496), (496, 499, 498, 495), (497, 500, 502, 499), (499, 502, 501, 498), (500, 503, 505, 502), (502, 505, 504, 501), (503, 506, 508, 505), (505, 508, 507, 504), (506, 509, 511, 508), (508, 511, 510, 507), (509, 417, 418, 511), (511, 418, 416, 510), (288, 290, 419, 417), (608, 513, 515, 609), (609, 515, 517, 610), (610, 517, 519, 611), (611, 519, 521, 612), (612, 521, 523, 613), (613, 523, 525, 614), (614, 525, 527, 615), (615, 527, 529, 616), (616, 529, 531, 617), (617, 531, 533, 618), (618, 533, 535, 619), (619, 535, 537, 620), (620, 537, 539, 621), (621, 539, 541, 622), (622, 541, 543, 623), (623, 543, 545, 624), (624, 545, 547, 625), (625, 547, 549, 626), (626, 549, 551, 627), (627, 551, 553, 628), (628, 553, 555, 629), (629, 555, 557, 630), (630, 557, 559, 631), (631, 559, 561, 632), (632, 561, 563, 633), (633, 563, 565, 634), (634, 565, 567, 635), (635, 567, 569, 636), (636, 569, 571, 637), (637, 571, 573, 638), (638, 573, 575, 639), (639, 575, 513, 608), (530, 532, 670, 667), (577, 576, 607, 606, 605, 604, 603, 602, 601, 600, 599, 598, 597, 596, 595, 594, 593, 592, 591, 590, 589, 588, 587, 586, 585, 584, 583, 582, 581, 580, 579, 578), (514, 512, 608, 609), (516, 514, 609, 610), (518, 516, 610, 611), (520, 518, 611, 612), (522, 520, 612, 613), (524, 522, 613, 614), (526, 524, 614, 615), (528, 526, 615, 616), (530, 528, 616, 617), (532, 530, 617, 618), (534, 532, 618, 619), (536, 534, 619, 620), (538, 536, 620, 621), (540, 538, 621, 622), (542, 540, 622, 623), (544, 542, 623, 624), (546, 544, 624, 625), (548, 546, 625, 626), (550, 548, 626, 627), (552, 550, 627, 628), (554, 552, 628, 629), (556, 554, 629, 630), (558, 556, 630, 631), (560, 558, 631, 632), (562, 560, 632, 633), (564, 562, 633, 634), (566, 564, 634, 635), (568, 566, 635, 636), (570, 568, 636, 637), (572, 570, 637, 638), (574, 572, 638, 639), (512, 574, 639, 608), (574, 512, 641, 733), (558, 560, 712, 709), (532, 534, 673, 670), (560, 562, 715, 712), (534, 536, 676, 673), (562, 564, 718, 715), (536, 538, 679, 676), (564, 566, 721, 718), (538, 540, 682, 679), (566, 568, 724, 721), (540, 542, 685, 682), (640, 644, 647, 650, 653, 656, 659, 662, 665, 668, 671, 674, 677, 680, 683, 686, 689, 692, 695, 698, 701, 704, 707, 710, 713, 716, 719, 722, 725, 728, 731, 734), (568, 570, 727, 724), (542, 544, 688, 685), (516, 518, 649, 646), (570, 572, 730, 727), (544, 546, 691, 688), (518, 520, 652, 649), (572, 574, 733, 730), (546, 548, 694, 691), (520, 522, 655, 652), (548, 550, 697, 694), (522, 524, 658, 655), (514, 516, 646, 643), (550, 552, 700, 697), (524, 526, 661, 658), (552, 554, 703, 700), (526, 528, 664, 661), (554, 556, 706, 703), (528, 530, 667, 664), (556, 558, 709, 706), (641, 643, 645, 642), (642, 645, 644, 640), (643, 646, 648, 645), (645, 648, 647, 644), (646, 649, 651, 648), (648, 651, 650, 647), (649, 652, 654, 651), (651, 654, 653, 650), (652, 655, 657, 654), (654, 657, 656, 653), (655, 658, 660, 657), (657, 660, 659, 656), (658, 661, 663, 660), (660, 663, 662, 659), (661, 664, 666, 663), (663, 666, 665, 662), (664, 667, 669, 666), (666, 669, 668, 665), (667, 670, 672, 669), (669, 672, 671, 668), (670, 673, 675, 672), (672, 675, 674, 671), (673, 676, 678, 675), (675, 678, 677, 674), (676, 679, 681, 678), (678, 681, 680, 677), (679, 682, 684, 681), (681, 684, 683, 680), (682, 685, 687, 684), (684, 687, 686, 683), (685, 688, 690, 687), (687, 690, 689, 686), (688, 691, 693, 690), (690, 693, 692, 689), (691, 694, 696, 693), (693, 696, 695, 692), (694, 697, 699, 696), (696, 699, 698, 695), (697, 700, 702, 699), (699, 702, 701, 698), (700, 703, 705, 702), (702, 705, 704, 701), (703, 706, 708, 705), (705, 708, 707, 704), (706, 709, 711, 708), (708, 711, 710, 707), (709, 712, 714, 711), (711, 714, 713, 710), (712, 715, 717, 714), (714, 717, 716, 713), (715, 718, 720, 717), (717, 720, 719, 716), (718, 721, 723, 720), (720, 723, 722, 719), (721, 724, 726, 723), (723, 726, 725, 722), (724, 727, 729, 726), (726, 729, 728, 725), (727, 730, 732, 729), (729, 732, 731, 728), (730, 733, 735, 732), (732, 735, 734, 731), (733, 641, 642, 735), (735, 642, 640, 734), (512, 514, 643, 641)])
me_cube.polygons.foreach_set('material_index', [0, 0, 0, 0, 0, 0, 0, 0, 0, 0, 0, 0, 0, 0, 0, 0, 0, 0, 0, 0, 0, 0, 0, 0, 0, 0, 0, 0, 0, 0, 0, 0, 0, 0, 0, 0, 0, 0, 0, 0, 0, 0, 0, 0, 0, 0, 0, 0, 0, 0, 0, 0, 0, 0, 0, 0, 0, 0, 0, 0, 0, 0, 0, 0, 0, 0, 0, 0, 0, 0, 0, 0, 0, 0, 0, 0, 0, 0, 0, 0, 0, 0, 0, 0, 0, 0, 0, 0, 0, 0, 0, 0, 0, 0, 0, 0, 0, 0, 0, 0, 0, 0, 0, 0, 0, 0, 0, 0, 0, 0, 0, 0, 0, 0, 0, 0, 0, 0, 0, 0, 0, 0, 0, 0, 0, 0, 0, 0, 0, 0, 0, 0, 0, 0, 0, 0, 0, 0, 0, 0, 0, 0, 0, 0, 0, 0, 0, 0, 0, 0, 0, 0, 0, 0, 0, 0, 0, 0, 0, 0, 0, 0, 0, 0, 0, 0, 0, 0, 0, 0, 0, 0, 0, 0, 0, 0, 0, 0, 0, 0, 0, 0, 0, 0, 0, 0, 0, 0, 0, 0, 0, 0, 0, 0, 0, 0, 0, 0, 0, 0, 0, 0, 0, 0, 0, 0, 0, 0, 0, 0, 0, 0, 0, 0, 0, 0, 0, 0, 0, 0, 0, 0, 0, 0, 0, 0, 0, 0, 0, 0, 0, 0, 0, 0, 0, 0, 0, 0, 0, 0, 0, 0, 0, 0, 0, 0, 0, 0, 0, 0, 0, 0, 0, 0, 0, 0, 0, 0, 0, 0, 0, 0, 0, 0, 0, 0, 0, 0, 0, 0, 0, 0, 0, 0, 0, 0, 0, 0, 1, 1, 1, 1, 1, 1, 1, 1, 1, 1, 1, 1, 1, 1, 1, 1, 1, 1, 1, 1, 1, 1, 1, 1, 1, 1, 1, 1, 1, 1, 1, 1, 1, 1, 1, 1, 1, 1, 1, 1, 1, 1, 1, 1, 1, 1, 1, 1, 1, 1, 1, 1, 1, 1, 1, 1, 1, 1, 1, 1, 1, 1, 1, 1, 1, 1, 1, 1, 1, 1, 1, 1, 1, 1, 1, 1, 1, 1, 1, 1, 1, 1, 1, 1, 1, 1, 1, 1, 1, 1, 1, 1, 1, 1, 1, 1, 1, 1, 1, 1, 1, 1, 1, 1, 1, 1, 1, 1, 1, 1, 1, 1, 1, 1, 1, 1, 1, 1, 1, 1, 1, 1, 1, 1, 1, 1, 1, 1, 1, 1, 1, 1, 1, 1, 1, 1, 1, 1, 1, 1, 1, 1, 1, 1, 1, 1, 1, 1, 1, 1, 1, 1, 1, 1, 1, 1, 1, 1, 1, 1, 1, 1, 2, 2, 2, 2, 2, 2, 2, 2, 2, 2, 2, 2, 2, 2, 2, 2, 2, 2, 2, 2, 2, 2, 2, 2, 2, 2, 2, 2, 2, 2, 2, 2, 2, 2, 2, 2, 2, 2, 2, 2, 2, 2, 2, 2, 2, 2, 2, 2, 2, 2, 2, 2, 2, 2, 2, 2, 2, 2, 2, 2, 2, 2, 2, 2, 2, 2, 2, 2, 2, 2, 2, 2, 2, 2, 2, 2, 2, 2, 2, 2, 2, 2, 2, 2, 2, 2, 2, 2, 2, 2, 2, 2, 2, 2, 2, 2, 2, 2, 2, 2, 2, 2, 2, 2, 2, 2, 2, 2, 2, 2, 2, 2, 2, 2, 2, 2, 2, 2, 2, 2, 2, 2, 2, 2, 2, 2, 2, 2, 2, 2, 2, 2, 2, 2, 2, 2, 2, 2, 2, 2, 2, 2, 2, 2, 2, 2, 2, 2, 2, 2, 2, 2, 2, 2, 2, 2, 2, 2, 2, 2, 2, 2])
_uv = me_cube.uv_layers.new(name='UVMap')
_uv.uv.foreach_set('vector', [0.1505, 0.75, 0.1505, 0.5, 0.1505, 0.5, 0.1505, 0.75, 0.7977, 0.6676, 0.7978, 0.6676, 0.7978, 0.6676, 0.375, 0.0, 0.625, 0.0, 0.625, 0.25, 0.375, 0.25, 0.363, 0.75, 0.363, 0.5, 0.363, 0.5, 0.363, 0.75, 0.375, 0.5, 0.625, 0.5, 0.625, 0.75, 0.375, 0.75, 0.7971, 0.6811, 0.7965, 0.6811, 0.7965, 0.6807, 0.7965, 0.6882, 0.7965, 0.6878, 0.7971, 0.6878, 0.7971, 0.6878, 0.7965, 0.6878, 0.7965, 0.6874, 0.7974, 0.6874, 0.3272, 0.194, 0.3271, 0.194, 0.3271, 0.194, 0.3274, 0.194, 0.7005, 0.1871, 0.704, 0.1871, 0.704, 0.1876, 0.6983, 0.1876, 0.3275, 0.194, 0.3271, 0.194, 0.3271, 0.194, 0.3276, 0.194, 0.697, 0.1881, 0.704, 0.1881, 0.704, 0.1885, 0.6961, 0.1885, 0.3276, 0.1939, 0.3271, 0.1939, 0.3271, 0.1939, 0.3277, 0.1939, 0.6955, 0.189, 0.704, 0.189, 0.704, 0.1895, 0.6951, 0.1895, 0.3277, 0.1939, 0.3271, 0.1939, 0.3271, 0.1938, 0.3277, 0.1938, 0.6948, 0.19, 0.704, 0.19, 0.704, 0.1904, 0.6948, 0.1904, 0.6948, 0.1904, 0.704, 0.1904, 0.704, 0.1909, 0.6948, 0.1909, 0.3277, 0.1938, 0.3271, 0.1938, 0.3271, 0.1938, 0.3277, 0.1938, 0.6951, 0.1914, 0.704, 0.1914, 0.704, 0.1918, 0.6955, 0.1918, 0.3277, 0.1937, 0.3271, 0.1937, 0.3271, 0.1937, 0.3276, 0.1937, 0.6961, 0.1923, 0.704, 0.1923, 0.704, 0.1928, 0.697, 0.1928, 0.3276, 0.1937, 0.3271, 0.1937, 0.3271, 0.1936, 0.3275, 0.1936, 0.6982, 0.1932, 0.704, 0.1932, 0.704, 0.1937, 0.7005, 0.1937, 0.3372, 0.2073, 0.3421, 0.2073, 0.3421, 0.208, 0.3403, 0.208, 0.7975, 0.6814, 0.7965, 0.6814, 0.7965, 0.6811, 0.7971, 0.6811, 0.375, 0.0, 0.375, 0.25, 0.375, 0.25, 0.375, 0.0, 0.8039, 0.6814, 0.8039, 0.6811, 0.8039, 0.6811, 0.8039, 0.6814, 0.375, 0.463, 0.375, 0.4755, 0.375, 0.4755, 0.375, 0.463, 0.3255, 0.75, 0.3255, 0.5, 0.3255, 0.5, 0.3255, 0.75, 0.375, 0.937, 0.375, 0.9495, 0.375, 0.9495, 0.375, 0.937, 0.2804, 0.3222, 0.2804, 0.322, 0.2804, 0.322, 0.2804, 0.3222, 0.313, 0.75, 0.313, 0.5, 0.313, 0.5, 0.313, 0.75, 0.313, 0.5, 0.313, 0.75, 0.313, 0.75, 0.313, 0.5, 0.375, 0.3005, 0.375, 0.313, 0.375, 0.313, 0.375, 0.3005, 0.6691, 0.314, 0.6691, 0.314, 0.6691, 0.314, 0.6691, 0.314, 0.3005, 0.75, 0.3005, 0.5, 0.3005, 0.5, 0.3005, 0.75, 0.375, 0.7745, 0.375, 0.787, 0.375, 0.787, 0.375, 0.7745, 0.2804, 0.3218, 0.2804, 0.3217, 0.2804, 0.3217, 0.2804, 0.3218, 0.3005, 0.5, 0.3005, 0.75, 0.3005, 0.75, 0.3005, 0.5, 0.6691, 0.314, 0.6691, 0.314, 0.6691, 0.314, 0.6691, 0.314, 0.6495, 0.5, 0.6495, 0.75, 0.6495, 0.75, 0.6495, 0.5, 0.288, 0.5, 0.288, 0.75, 0.288, 0.75, 0.288, 0.5, 0.375, 0.962, 0.375, 0.9745, 0.375, 0.9745, 0.375, 0.962, 0.363, 0.5, 0.363, 0.75, 0.363, 0.75, 0.363, 0.5, 0.7978, 0.6675, 0.7978, 0.6675, 0.7977, 0.6675, 0.7977, 0.6675, 0.7978, 0.6675, 0.7978, 0.6675, 0.7977, 0.6675, 0.911, 0.9005, 0.911, 0.9005, 0.911, 0.9004, 0.9111, 0.9004, 0.9376, 0.9011, 0.9376, 0.9011, 0.9376, 0.9011, 0.9376, 0.9011, 0.9112, 0.9004, 0.911, 0.9004, 0.911, 0.9004, 0.9112, 0.9004, 0.9377, 0.9011, 0.9376, 0.9011, 0.9376, 0.9011, 0.9377, 0.9011, 0.9113, 0.9004, 0.911, 0.9004, 0.911, 0.9004, 0.9113, 0.9004, 0.9376, 0.901, 0.9376, 0.901, 0.9376, 0.901, 0.9376, 0.901, 0.9113, 0.9004, 0.911, 0.9004, 0.911, 0.9003, 0.9113, 0.9003, 0.9377, 0.9011, 0.9376, 0.9011, 0.9376, 0.9011, 0.9377, 0.9011, 0.9377, 0.9011, 0.9376, 0.9011, 0.9376, 0.9011, 0.9377, 0.9011, 0.9113, 0.9003, 0.911, 0.9003, 0.911, 0.9003, 0.9113, 0.9003, 0.9377, 0.9011, 0.9376, 0.9011, 0.9376, 0.9011, 0.9377, 0.9011, 0.9113, 0.9003, 0.911, 0.9003, 0.911, 0.9003, 0.9113, 0.9003, 0.9377, 0.9011, 0.9376, 0.9011, 0.9376, 0.9011, 0.9377, 0.9011, 0.9112, 0.9003, 0.911, 0.9003, 0.911, 0.9002, 0.9112, 0.9002, 0.9376, 0.9011, 0.9376, 0.9011, 0.9376, 0.9011, 0.9376, 0.9011, 0.9111, 0.9002, 0.911, 0.9002, 0.911, 0.9002, 0.911, 0.9002, 0.7977, 0.6676, 0.7978, 0.6676, 0.7978, 0.6676, 0.7977, 0.6676, 0.288, 0.75, 0.288, 0.5, 0.288, 0.5, 0.288, 0.75, 0.375, 0.3255, 0.375, 0.338, 0.375, 0.338, 0.375, 0.3255, 0.07743, 0.843, 0.0763, 0.843, 0.0763, 0.8204, 0.07743, 0.8204, 0.0763, 0.843, 0.07517, 0.843, 0.07517, 0.8204, 0.0763, 0.8204, 0.07517, 0.843, 0.07404, 0.843, 0.07404, 0.8204, 0.07517, 0.8204, 0.07404, 0.843, 0.07292, 0.843, 0.07292, 0.8204, 0.07404, 0.8204, 0.07292, 0.843, 0.07179, 0.843, 0.07179, 0.8204, 0.07292, 0.8204, 0.07179, 0.843, 0.07066, 0.843, 0.07066, 0.8204, 0.07179, 0.8204, 0.07066, 0.843, 0.06954, 0.843, 0.06954, 0.8204, 0.07066, 0.8204, 0.06954, 0.843, 0.06841, 0.843, 0.06841, 0.8204, 0.06954, 0.8204, 0.06841, 0.843, 0.06728, 0.843, 0.06728, 0.8204, 0.06841, 0.8204, 0.06728, 0.843, 0.06616, 0.843, 0.06616, 0.8204, 0.06728, 0.8204, 0.06616, 0.843, 0.06503, 0.843, 0.06503, 0.8204, 0.06616, 0.8204, 0.06503, 0.843, 0.0639, 0.843, 0.0639, 0.8204, 0.06503, 0.8204, 0.0639, 0.843, 0.06278, 0.843, 0.06278, 0.8204, 0.0639, 0.8204, 0.06278, 0.843, 0.06165, 0.843, 0.06165, 0.8204, 0.06278, 0.8204, 0.06165, 0.843, 0.06052, 0.843, 0.06052, 0.8204, 0.06165, 0.8204, 0.06052, 0.843, 0.05939, 0.843, 0.05939, 0.8204, 0.06052, 0.8204, 0.375, 0.7995, 0.375, 0.812, 0.375, 0.812, 0.375, 0.7995, 0.3505, 0.5, 0.363, 0.5, 0.363, 0.75, 0.3505, 0.75, 0.7976, 0.6675, 0.7976, 0.6675, 0.7976, 0.6675, 0.7976, 0.6675, 0.1505, 0.5, 0.1505, 0.75, 0.1505, 0.75, 0.1505, 0.5, 0.7976, 0.6676, 0.7976, 0.6676, 0.7976, 0.6676, 0.7976, 0.6676, 0.3505, 0.75, 0.3505, 0.5, 0.3505, 0.5, 0.3505, 0.75, 0.138, 0.75, 0.138, 0.5, 0.138, 0.5, 0.138, 0.75, 0.8039, 0.6878, 0.8039, 0.6874, 0.8039, 0.6874, 0.8039, 0.6878, 0.9439, 0.9312, 0.9439, 0.9312, 0.9439, 0.9312, 0.9439, 0.9312, 0.375, 0.5, 0.375, 0.75, 0.375, 0.75, 0.375, 0.5, 0.375, 0.488, 0.375, 0.5, 0.375, 0.5, 0.375, 0.488, 0.375, 0.75, 0.375, 0.762, 0.375, 0.762, 0.375, 0.75, 0.363, 0.5, 0.375, 0.5, 0.375, 0.75, 0.363, 0.75, 0.363, 0.75, 0.363, 0.5, 0.363, 0.5, 0.363, 0.75, 0.375, 0.5, 0.375, 0.75, 0.375, 0.75, 0.375, 0.5, 0.8039, 0.6882, 0.8039, 0.6878, 0.8039, 0.6878, 0.8039, 0.6882, 0.138, 0.5, 0.138, 0.75, 0.138, 0.75, 0.138, 0.5, 0.8039, 0.6811, 0.8039, 0.6807, 0.8039, 0.6807, 0.8039, 0.6811, 0.7976, 0.6676, 0.7976, 0.6676, 0.7976, 0.6676, 0.7976, 0.6676, 0.138, 0.5, 0.1505, 0.5, 0.1505, 0.75, 0.138, 0.75, 0.125, 0.5, 0.138, 0.5, 0.138, 0.75, 0.125, 0.75, 0.6566, 0.3138, 0.6566, 0.3138, 0.6566, 0.3138, 0.6566, 0.3138, 0.2799, 0.7441, 0.2799, 0.5059, 0.2799, 0.5059, 0.2799, 0.7441, 0.6566, 0.3138, 0.6566, 0.3138, 0.6566, 0.3138, 0.6566, 0.3138, 0.2572, 0.5059, 0.2572, 0.7441, 0.2572, 0.7441, 0.2572, 0.5059, 0.6566, 0.3138, 0.6567, 0.3138, 0.6567, 0.3138, 0.6566, 0.3138, 0.2438, 0.7441, 0.2438, 0.5059, 0.2438, 0.5059, 0.2438, 0.7441, 0.6567, 0.3138, 0.6567, 0.3138, 0.6567, 0.3138, 0.6567, 0.3138, 0.2211, 0.5059, 0.2211, 0.7441, 0.2211, 0.7441, 0.2211, 0.5059, 0.6691, 0.314, 0.6691, 0.314, 0.6691, 0.314, 0.6691, 0.314, 0.2804, 0.3199, 0.2804, 0.3198, 0.2804, 0.3198, 0.2804, 0.3199, 0.163, 0.75, 0.163, 0.5, 0.163, 0.5, 0.163, 0.75, 0.338, 0.5, 0.338, 0.75, 0.338, 0.75, 0.338, 0.5, 0.1755, 0.5, 0.1755, 0.75, 0.1755, 0.75, 0.1755, 0.5, 0.6691, 0.314, 0.6691, 0.314, 0.6691, 0.314, 0.6691, 0.314, 0.2804, 0.3203, 0.2804, 0.3201, 0.2804, 0.3201, 0.2804, 0.3203, 0.188, 0.75, 0.188, 0.5, 0.188, 0.5, 0.188, 0.75, 0.2005, 0.5, 0.2005, 0.75, 0.2005, 0.75, 0.2005, 0.5, 0.6691, 0.314, 0.6691, 0.314, 0.6691, 0.314, 0.6691, 0.314, 0.2804, 0.3206, 0.2804, 0.3205, 0.2804, 0.3205, 0.2804, 0.3206, 0.213, 0.75, 0.213, 0.5, 0.213, 0.5, 0.213, 0.75, 0.6691, 0.314, 0.6691, 0.314, 0.6691, 0.314, 0.6691, 0.314, 0.2255, 0.5, 0.2255, 0.75, 0.2255, 0.75, 0.2255, 0.5, 0.2804, 0.321, 0.2804, 0.3208, 0.2804, 0.3208, 0.2804, 0.321, 0.238, 0.75, 0.238, 0.5, 0.238, 0.5, 0.238, 0.75, 0.6691, 0.314, 0.6691, 0.314, 0.6691, 0.314, 0.6691, 0.314, 0.2804, 0.3211, 0.2804, 0.321, 0.2804, 0.321, 0.2804, 0.3211, 0.263, 0.5, 0.263, 0.75, 0.263, 0.75, 0.263, 0.5, 0.6691, 0.314, 0.6691, 0.314, 0.6691, 0.314, 0.6691, 0.314, 0.2804, 0.3215, 0.2804, 0.3213, 0.2804, 0.3213, 0.2804, 0.3215, 0.2755, 0.75, 0.2755, 0.5, 0.2755, 0.5, 0.2755, 0.75, 0.3368, 0.5059, 0.3267, 0.5059, 0.3255, 0.5, 0.338, 0.5, 0.3103, 0.5059, 0.3033, 0.5059, 0.3005, 0.5, 0.313, 0.5, 0.2836, 0.5059, 0.2799, 0.5059, 0.2755, 0.5, 0.288, 0.5, 0.2572, 0.5059, 0.2505, 0.5059, 0.2505, 0.5, 0.263, 0.5, 0.2505, 0.5059, 0.2438, 0.5059, 0.238, 0.5, 0.2505, 0.5, 0.2211, 0.5059, 0.2174, 0.5059, 0.213, 0.5, 0.2255, 0.5, 0.1978, 0.5059, 0.1907, 0.5059, 0.188, 0.5, 0.2005, 0.5, 0.1744, 0.5059, 0.1642, 0.5059, 0.163, 0.5, 0.1755, 0.5, 0.1642, 0.7441, 0.1744, 0.7441, 0.1755, 0.75, 0.163, 0.75, 0.1907, 0.7441, 0.1978, 0.7441, 0.2005, 0.75, 0.188, 0.75, 0.2174, 0.7441, 0.2211, 0.7441, 0.2255, 0.75, 0.213, 0.75, 0.2438, 0.7441, 0.2505, 0.7441, 0.2505, 0.75, 0.238, 0.75, 0.2505, 0.7441, 0.2572, 0.7441, 0.263, 0.75, 0.2505, 0.75, 0.2799, 0.7441, 0.2836, 0.7441, 0.288, 0.75, 0.2755, 0.75, 0.3033, 0.7441, 0.3103, 0.7441, 0.313, 0.75, 0.3005, 0.75, 0.3267, 0.7441, 0.3368, 0.7441, 0.338, 0.75, 0.3255, 0.75, 0.1642, 0.5059, 0.1642, 0.7441, 0.163, 0.75, 0.163, 0.5, 0.1744, 0.7441, 0.1744, 0.5059, 0.1755, 0.5, 0.1755, 0.75, 0.1907, 0.5059, 0.1907, 0.7441, 0.188, 0.75, 0.188, 0.5, 0.1978, 0.7441, 0.1978, 0.5059, 0.2005, 0.5, 0.2005, 0.75, 0.2174, 0.5059, 0.2174, 0.7441, 0.213, 0.75, 0.213, 0.5, 0.2211, 0.7441, 0.2211, 0.5059, 0.2255, 0.5, 0.2255, 0.75, 0.2438, 0.5059, 0.2438, 0.7441, 0.238, 0.75, 0.238, 0.5, 0.2572, 0.7441, 0.2572, 0.5059, 0.263, 0.5, 0.263, 0.75, 0.2799, 0.5059, 0.2799, 0.7441, 0.2755, 0.75, 0.2755, 0.5, 0.2836, 0.7441, 0.2836, 0.5059, 0.288, 0.5, 0.288, 0.75, 0.3033, 0.5059, 0.3033, 0.7441, 0.3005, 0.75, 0.3005, 0.5, 0.3103, 0.7441, 0.3103, 0.5059, 0.313, 0.5, 0.313, 0.75, 0.3267, 0.5059, 0.3267, 0.7441, 0.3255, 0.75, 0.3255, 0.5, 0.3368, 0.7441, 0.3368, 0.5059, 0.338, 0.5, 0.338, 0.75, 0.1642, 0.5059, 0.1744, 0.5059, 0.1744, 0.7441, 0.1642, 0.7441, 0.1907, 0.5059, 0.1978, 0.5059, 0.1978, 0.7441, 0.1907, 0.7441, 0.2174, 0.5059, 0.2211, 0.5059, 0.2211, 0.7441, 0.2174, 0.7441, 0.2438, 0.5059, 0.2505, 0.5059, 0.2505, 0.7441, 0.2438, 0.7441, 0.2505, 0.5059, 0.2572, 0.5059, 0.2572, 0.7441, 0.2505, 0.7441, 0.2799, 0.5059, 0.2836, 0.5059, 0.2836, 0.7441, 0.2799, 0.7441, 0.3033, 0.5059, 0.3103, 0.5059, 0.3103, 0.7441, 0.3033, 0.7441, 0.3267, 0.5059, 0.3368, 0.5059, 0.3368, 0.7441, 0.3267, 0.7441, 0.2836, 0.5059, 0.2836, 0.7441, 0.2836, 0.7441, 0.2836, 0.5059, 0.6566, 0.3138, 0.6566, 0.3138, 0.6566, 0.3138, 0.6566, 0.3138, 0.3033, 0.7441, 0.3033, 0.5059, 0.3033, 0.5059, 0.3033, 0.7441, 0.6566, 0.3138, 0.6566, 0.3138, 0.6566, 0.3138, 0.6566, 0.3138, 0.2811, 0.3192, 0.281, 0.3192, 0.281, 0.3192, 0.2811, 0.3192, 0.3103, 0.5059, 0.3103, 0.7441, 0.3103, 0.7441, 0.3103, 0.5059, 0.6566, 0.3138, 0.6566, 0.3138, 0.6566, 0.3138, 0.6566, 0.3138, 0.2814, 0.3192, 0.2813, 0.3192, 0.2813, 0.3192, 0.2814, 0.3192, 0.3267, 0.7441, 0.3267, 0.5059, 0.3267, 0.5059, 0.3267, 0.7441, 0.6566, 0.3138, 0.6566, 0.3138, 0.6566, 0.3138, 0.6566, 0.3138, 0.2818, 0.3192, 0.2817, 0.3192, 0.2817, 0.3192, 0.2818, 0.3192, 0.3368, 0.5059, 0.3368, 0.7441, 0.3368, 0.7441, 0.3368, 0.5059, 0.1642, 0.7441, 0.1642, 0.5059, 0.1642, 0.5059, 0.1642, 0.7441, 0.2822, 0.3192, 0.2821, 0.3192, 0.2821, 0.3192, 0.2822, 0.3192, 0.1744, 0.5059, 0.1744, 0.7441, 0.1744, 0.7441, 0.1744, 0.5059, 0.2823, 0.3192, 0.2822, 0.3192, 0.2822, 0.3192, 0.2823, 0.3192, 0.1907, 0.7441, 0.1907, 0.5059, 0.1907, 0.5059, 0.1907, 0.7441, 0.2826, 0.3192, 0.2826, 0.3192, 0.2826, 0.3192, 0.2826, 0.3192, 0.1978, 0.5059, 0.1978, 0.7441, 0.1978, 0.7441, 0.1978, 0.5059, 0.283, 0.3192, 0.2829, 0.3192, 0.2829, 0.3192, 0.283, 0.3192, 0.2174, 0.7441, 0.2174, 0.5059, 0.2174, 0.5059, 0.2174, 0.7441, 0.2834, 0.3192, 0.2832, 0.3192, 0.2832, 0.3192, 0.2834, 0.3192, 0.05827, 0.843, 0.05709, 0.843, 0.05709, 0.8204, 0.05827, 0.8204, 0.1505, 0.5, 0.163, 0.5, 0.163, 0.75, 0.1505, 0.75, 0.1755, 0.5, 0.188, 0.5, 0.188, 0.75, 0.1755, 0.75, 0.2005, 0.5, 0.213, 0.5, 0.213, 0.75, 0.2005, 0.75, 0.2255, 0.5, 0.238, 0.5, 0.238, 0.75, 0.2255, 0.75, 0.263, 0.5, 0.2755, 0.5, 0.2755, 0.75, 0.263, 0.75, 0.288, 0.5, 0.3005, 0.5, 0.3005, 0.75, 0.288, 0.75, 0.313, 0.5, 0.3255, 0.5, 0.3255, 0.75, 0.313, 0.75, 0.338, 0.5, 0.3505, 0.5, 0.3505, 0.75, 0.338, 0.75, 0.07963, 0.843, 0.07855, 0.843, 0.07855, 0.8204, 0.07963, 0.8204, 0.07855, 0.843, 0.07743, 0.843, 0.07743, 0.8204, 0.07855, 0.8204, 0.05939, 0.843, 0.05827, 0.843, 0.05827, 0.8204, 0.05939, 0.8204, 0.8495, 0.75, 0.8495, 0.5, 0.8495, 0.5, 0.8495, 0.75, 0.3255, 0.5, 0.3255, 0.75, 0.3255, 0.75, 0.3255, 0.5, 0.163, 0.5, 0.163, 0.75, 0.163, 0.75, 0.163, 0.5, 0.625, 0.263, 0.625, 0.25, 0.625, 0.25, 0.625, 0.263, 0.375, 0.2755, 0.375, 0.288, 0.375, 0.288, 0.375, 0.2755, 0.338, 0.75, 0.338, 0.5, 0.338, 0.5, 0.338, 0.75, 0.375, 0.912, 0.375, 0.9245, 0.375, 0.9245, 0.375, 0.912, 0.375, 0.438, 0.375, 0.4505, 0.375, 0.4505, 0.375, 0.438, 0.1755, 0.75, 0.1755, 0.5, 0.1755, 0.5, 0.1755, 0.75, 0.625, 0.2755, 0.625, 0.263, 0.625, 0.263, 0.625, 0.2755, 0.3505, 0.5, 0.3505, 0.75, 0.3505, 0.75, 0.3505, 0.5, 0.188, 0.5, 0.188, 0.75, 0.188, 0.75, 0.188, 0.5, 0.625, 0.762, 0.625, 0.75, 0.625, 0.75, 0.625, 0.762, 0.375, 0.887, 0.375, 0.8995, 0.375, 0.8995, 0.375, 0.887, 0.375, 0.413, 0.375, 0.4255, 0.375, 0.4255, 0.375, 0.413, 0.2005, 0.75, 0.2005, 0.5, 0.2005, 0.5, 0.2005, 0.75, 0.625, 0.7745, 0.625, 0.762, 0.625, 0.762, 0.625, 0.7745, 0.213, 0.5, 0.213, 0.75, 0.213, 0.75, 0.213, 0.5, 0.625, 1.0, 0.625, 0.987, 0.625, 0.987, 0.625, 1.0, 0.375, 0.388, 0.375, 0.4005, 0.375, 0.4005, 0.375, 0.388, 0.625, 0.488, 0.625, 0.4755, 0.625, 0.4755, 0.625, 0.488, 0.2255, 0.75, 0.2255, 0.5, 0.2255, 0.5, 0.2255, 0.75, 0.625, 0.75, 0.625, 0.5, 0.625, 0.5, 0.625, 0.75, 0.375, 0.8495, 0.375, 0.862, 0.375, 0.862, 0.375, 0.8495, 0.238, 0.5, 0.238, 0.75, 0.238, 0.75, 0.238, 0.5, 0.625, 0.987, 0.625, 0.9745, 0.625, 0.9745, 0.625, 0.987, 0.625, 0.25, 0.625, 0.0, 0.625, 0.0, 0.625, 0.25, 0.375, 0.8245, 0.375, 0.837, 0.375, 0.837, 0.375, 0.8245, 0.375, 0.3505, 0.375, 0.363, 0.375, 0.363, 0.375, 0.3505, 0.263, 0.75, 0.263, 0.5, 0.263, 0.5, 0.263, 0.75, 0.625, 0.5, 0.625, 0.488, 0.625, 0.488, 0.625, 0.5, 0.2755, 0.5, 0.2755, 0.75, 0.2755, 0.75, 0.2755, 0.5, 0.875, 0.5, 0.875, 0.75, 0.875, 0.75, 0.875, 0.5, 0.625, 0.75, 0.625, 0.5, 0.625, 0.5, 0.625, 0.75, 0.8039, 0.6814, 0.7975, 0.6814, 0.7971, 0.6811, 0.8039, 0.6811, 0.3292, 0.2073, 0.3372, 0.2073, 0.3403, 0.208, 0.3292, 0.208, 0.6946, 0.1932, 0.6982, 0.1932, 0.7005, 0.1937, 0.6946, 0.1937, 0.3277, 0.1937, 0.3276, 0.1937, 0.3275, 0.1936, 0.3277, 0.1936, 0.6946, 0.1923, 0.6961, 0.1923, 0.697, 0.1928, 0.6946, 0.1928, 0.3277, 0.1937, 0.3277, 0.1937, 0.3276, 0.1937, 0.3277, 0.1937, 0.6946, 0.1914, 0.6951, 0.1914, 0.6955, 0.1918, 0.6946, 0.1918, 0.3277, 0.1938, 0.3277, 0.1938, 0.3277, 0.1938, 0.3277, 0.1938, 0.6946, 0.1904, 0.6948, 0.1904, 0.6948, 0.1909, 0.6946, 0.1909, 0.6946, 0.19, 0.6948, 0.19, 0.6948, 0.1904, 0.6946, 0.1904, 0.3277, 0.1939, 0.3277, 0.1939, 0.3277, 0.1938, 0.3277, 0.1938, 0.6946, 0.189, 0.6955, 0.189, 0.6951, 0.1895, 0.6946, 0.1895, 0.3277, 0.1939, 0.3276, 0.1939, 0.3277, 0.1939, 0.3277, 0.1939, 0.6946, 0.1881, 0.697, 0.1881, 0.6961, 0.1885, 0.6946, 0.1885, 0.3277, 0.194, 0.3275, 0.194, 0.3276, 0.194, 0.3277, 0.194, 0.6946, 0.1871, 0.7005, 0.1871, 0.6983, 0.1876, 0.6946, 0.1876, 0.3277, 0.194, 0.3272, 0.194, 0.3274, 0.194, 0.3277, 0.194, 0.8039, 0.6878, 0.7971, 0.6878, 0.7974, 0.6874, 0.8039, 0.6874, 0.8039, 0.6882, 0.7965, 0.6882, 0.7971, 0.6878, 0.8039, 0.6878, 0.8039, 0.6811, 0.7971, 0.6811, 0.7965, 0.6807, 0.8039, 0.6807, 0.9439, 0.9312, 0.9439, 0.9312, 0.9439, 0.9312, 0.9439, 0.9312, 0.9113, 0.9002, 0.9111, 0.9002, 0.911, 0.9002, 0.9113, 0.9002, 0.9377, 0.9011, 0.9376, 0.9011, 0.9376, 0.9011, 0.9377, 0.9011, 0.3039, 0.199, 0.3028, 0.199, 0.3021, 0.1988, 0.3039, 0.1988, 0.9377, 0.9011, 0.9377, 0.9011, 0.9377, 0.9011, 0.9377, 0.9011, 0.3039, 0.1995, 0.3035, 0.1995, 0.3032, 0.1993, 0.3039, 0.1993, 0.9377, 0.9011, 0.9377, 0.9011, 0.9377, 0.9011, 0.9377, 0.9011, 0.3039, 0.2, 0.3038, 0.2, 0.3037, 0.1997, 0.3039, 0.1997, 0.9377, 0.9011, 0.9377, 0.9011, 0.9377, 0.9011, 0.9377, 0.9011, 0.9377, 0.9011, 0.9377, 0.9011, 0.9377, 0.9011, 0.9377, 0.9011, 0.3039, 0.2007, 0.3037, 0.2007, 0.3038, 0.2004, 0.3039, 0.2004, 0.9377, 0.9011, 0.9377, 0.9011, 0.9377, 0.9011, 0.9377, 0.9011, 0.3039, 0.2011, 0.3032, 0.2011, 0.3035, 0.2009, 0.3039, 0.2009, 0.9377, 0.9011, 0.9377, 0.9011, 0.9377, 0.9011, 0.9377, 0.9011, 0.9113, 0.9004, 0.9112, 0.9004, 0.9112, 0.9004, 0.9113, 0.9004, 0.9377, 0.9011, 0.9376, 0.9011, 0.9376, 0.9011, 0.9377, 0.9011, 0.9113, 0.9005, 0.911, 0.9005, 0.9111, 0.9004, 0.9113, 0.9004, 0.9439, 0.9312, 0.9439, 0.9312, 0.9439, 0.9312, 0.9439, 0.9312, 0.9439, 0.9312, 0.9439, 0.9312, 0.9439, 0.9312, 0.9439, 0.9312, 0.7976, 0.6675, 0.7978, 0.6675, 0.7977, 0.6675, 0.7976, 0.6675, 0.9209, 0.07804, 0.9209, 0.07804, 0.9209, 0.07804, 0.9209, 0.07804, 0.9209, 0.07804, 0.9209, 0.07804, 0.9209, 0.07804, 0.9209, 0.07804, 0.9209, 0.07804, 0.9209, 0.07804, 0.9209, 0.07804, 0.9209, 0.07804, 0.9209, 0.07804, 0.9209, 0.07804, 0.9209, 0.07804, 0.9209, 0.07804, 0.9209, 0.07804, 0.9209, 0.07804, 0.9209, 0.07804, 0.9209, 0.07804, 0.9209, 0.07804, 0.9209, 0.07804, 0.9209, 0.07804, 0.9209, 0.07804, 0.9209, 0.07804, 0.9209, 0.07804, 0.9209, 0.07804, 0.9209, 0.07804, 0.9209, 0.07804, 0.9209, 0.07804, 0.9209, 0.07804, 0.9209, 0.07804, 0.75, 0.5, 0.75, 1.0, 0.7188, 1.0, 0.7188, 0.5, 0.7188, 0.5, 0.7188, 1.0, 0.6875, 1.0, 0.6875, 0.5, 0.6875, 0.5, 0.6875, 1.0, 0.6562, 1.0, 0.6562, 0.5, 0.6562, 0.5, 0.6562, 1.0, 0.625, 1.0, 0.625, 0.5, 0.625, 0.5, 0.625, 1.0, 0.5938, 1.0, 0.5938, 0.5, 0.5938, 0.5, 0.5938, 1.0, 0.5625, 1.0, 0.5625, 0.5, 0.5625, 0.5, 0.5625, 1.0, 0.5312, 1.0, 0.5312, 0.5, 0.5312, 0.5, 0.5312, 1.0, 0.5, 1.0, 0.5, 0.5, 0.5, 0.5, 0.5, 1.0, 0.4688, 1.0, 0.4688, 0.5, 0.4688, 0.5, 0.4688, 1.0, 0.4375, 1.0, 0.4375, 0.5, 0.4375, 0.5, 0.4375, 1.0, 0.4062, 1.0, 0.4062, 0.5, 0.4062, 0.5, 0.4062, 1.0, 0.375, 1.0, 0.375, 0.5, 0.375, 0.5, 0.375, 1.0, 0.3438, 1.0, 0.3438, 0.5, 0.3438, 0.5, 0.3438, 1.0, 0.3125, 1.0, 0.3125, 0.5, 0.3125, 0.5, 0.3125, 1.0, 0.2812, 1.0, 0.2812, 0.5, 0.2812, 0.5, 0.2812, 1.0, 0.25, 1.0, 0.25, 0.5, 0.25, 0.5, 0.25, 1.0, 0.2188, 1.0, 0.2188, 0.5, 0.9209, 0.07804, 0.9209, 0.07804, 0.9209, 0.07804, 0.9209, 0.07804, 0.9209, 0.07804, 0.9209, 0.07804, 0.9209, 0.07804, 0.9209, 0.07804, 0.9209, 0.07804, 0.9209, 0.07804, 0.9209, 0.07804, 0.9209, 0.07804, 0.9209, 0.07804, 0.9209, 0.07804, 0.9209, 0.07804, 0.9209, 0.07804, 0.9209, 0.07804, 0.9209, 0.07804, 0.9209, 0.07804, 0.9209, 0.07804, 0.9209, 0.07804, 0.9209, 0.07804, 0.9209, 0.07804, 0.9209, 0.07804, 0.9209, 0.07804, 0.9209, 0.07804, 0.9209, 0.07804, 0.9209, 0.07804, 0.9384, 0.2125, 0.9274, 0.1765, 0.9274, 0.1765, 0.9384, 0.2125, 0.2968, 0.4854, 0.25, 0.49, 0.2032, 0.4854, 0.1582, 0.4717, 0.1167, 0.4496, 0.08029, 0.4197, 0.05045, 0.3833, 0.02827, 0.3418, 0.01461, 0.2968, 0.01, 0.25, 0.01461, 0.2032, 0.02827, 0.1582, 0.05045, 0.1167, 0.08029, 0.08029, 0.1167, 0.05045, 0.1582, 0.02827, 0.2032, 0.01461, 0.25, 0.01, 0.2968, 0.01461, 0.3418, 0.02827, 0.3833, 0.05045, 0.4197, 0.08029, 0.4496, 0.1167, 0.4717, 0.1582, 0.4854, 0.2032, 0.49, 0.25, 0.4854, 0.2968, 0.4717, 0.3418, 0.4496, 0.3833, 0.4197, 0.4197, 0.3833, 0.4496, 0.3418, 0.4717, 0.7875, 0.4384, 0.75, 0.4421, 0.75, 0.49, 0.7968, 0.4854, 0.8235, 0.4274, 0.7875, 0.4384, 0.7968, 0.4854, 0.8418, 0.4717, 0.8567, 0.4097, 0.8235, 0.4274, 0.8418, 0.4717, 0.8833, 0.4496, 0.8858, 0.3858, 0.8567, 0.4097, 0.8833, 0.4496, 0.9197, 0.4197, 0.9097, 0.3567, 0.8858, 0.3858, 0.9197, 0.4197, 0.9496, 0.3833, 0.9274, 0.3235, 0.9097, 0.3567, 0.9496, 0.3833, 0.9717, 0.3418, 0.9384, 0.2875, 0.9274, 0.3235, 0.9717, 0.3418, 0.9854, 0.2968, 0.9421, 0.25, 0.9384, 0.2875, 0.9854, 0.2968, 0.99, 0.25, 0.9384, 0.2125, 0.9421, 0.25, 0.99, 0.25, 0.9854, 0.2032, 0.9274, 0.1765, 0.9384, 0.2125, 0.9854, 0.2032, 0.9717, 0.1582, 0.9097, 0.1433, 0.9274, 0.1765, 0.9717, 0.1582, 0.9496, 0.1167, 0.8858, 0.1142, 0.9097, 0.1433, 0.9496, 0.1167, 0.9197, 0.08029, 0.8567, 0.0903, 0.8858, 0.1142, 0.9197, 0.08029, 0.8833, 0.05045, 0.8235, 0.07255, 0.8567, 0.0903, 0.8833, 0.05045, 0.8418, 0.02827, 0.7875, 0.06162, 0.8235, 0.07255, 0.8418, 0.02827, 0.7968, 0.01461, 0.75, 0.05793, 0.7875, 0.06162, 0.7968, 0.01461, 0.75, 0.01, 0.7125, 0.06162, 0.75, 0.05793, 0.75, 0.01, 0.7032, 0.01461, 0.6765, 0.07255, 0.7125, 0.06162, 0.7032, 0.01461, 0.6582, 0.02827, 0.6433, 0.0903, 0.6765, 0.07255, 0.6582, 0.02827, 0.6167, 0.05045, 0.6142, 0.1142, 0.6433, 0.0903, 0.6167, 0.05045, 0.5803, 0.08029, 0.5903, 0.1433, 0.6142, 0.1142, 0.5803, 0.08029, 0.5504, 0.1167, 0.5726, 0.1765, 0.5903, 0.1433, 0.5504, 0.1167, 0.5283, 0.1582, 0.5616, 0.2125, 0.5726, 0.1765, 0.5283, 0.1582, 0.5146, 0.2032, 0.5579, 0.25, 0.5616, 0.2125, 0.5146, 0.2032, 0.51, 0.25, 0.5616, 0.2875, 0.5579, 0.25, 0.51, 0.25, 0.5146, 0.2968, 0.5726, 0.3235, 0.5616, 0.2875, 0.5146, 0.2968, 0.5283, 0.3418, 0.5903, 0.3567, 0.5726, 0.3235, 0.5283, 0.3418, 0.5504, 0.3833, 0.6142, 0.3858, 0.5903, 0.3567, 0.5504, 0.3833, 0.5803, 0.4197, 0.6433, 0.4097, 0.6142, 0.3858, 0.5803, 0.4197, 0.6167, 0.4496, 0.6765, 0.4274, 0.6433, 0.4097, 0.6167, 0.4496, 0.6582, 0.4717, 0.7125, 0.4384, 0.6765, 0.4274, 0.6582, 0.4717, 0.7032, 0.4854, 0.75, 0.4421, 0.7125, 0.4384, 0.7032, 0.4854, 0.75, 0.49, 0.451, 0.5481, 0.451, 0.5481, 0.451, 0.5481, 0.451, 0.5481, 0.5616, 0.2125, 0.5579, 0.25, 0.5579, 0.25, 0.5616, 0.2125, 0.9274, 0.1765, 0.9097, 0.1433, 0.9097, 0.1433, 0.9274, 0.1765, 0.5579, 0.25, 0.5616, 0.2875, 0.5616, 0.2875, 0.5579, 0.25, 0.9097, 0.1433, 0.8858, 0.1142, 0.8858, 0.1142, 0.9097, 0.1433, 0.451, 0.5481, 0.451, 0.5481, 0.451, 0.5481, 0.451, 0.5481, 0.8858, 0.1142, 0.8567, 0.0903, 0.8567, 0.0903, 0.8858, 0.1142, 0.451, 0.5481, 0.451, 0.5481, 0.451, 0.5481, 0.451, 0.5481, 0.8567, 0.0903, 0.8235, 0.07255, 0.8235, 0.07255, 0.8567, 0.0903, 0.451, 0.5481, 0.451, 0.5481, 0.451, 0.5481, 0.451, 0.5481, 0.8235, 0.07255, 0.7875, 0.06162, 0.7875, 0.06162, 0.8235, 0.07255, 0.75, 0.2854, 0.7569, 0.2847, 0.7635, 0.2827, 0.7697, 0.2794, 0.775, 0.275, 0.7794, 0.2697, 0.7827, 0.2635, 0.7847, 0.2569, 0.7854, 0.25, 0.7847, 0.2431, 0.7827, 0.2365, 0.7794, 0.2303, 0.775, 0.225, 0.7697, 0.2206, 0.7635, 0.2173, 0.7569, 0.2153, 0.75, 0.2146, 0.7431, 0.2153, 0.7365, 0.2173, 0.7303, 0.2206, 0.725, 0.225, 0.7206, 0.2303, 0.7173, 0.2365, 0.7153, 0.2431, 0.7146, 0.25, 0.7153, 0.2569, 0.7173, 0.2635, 0.7206, 0.2697, 0.725, 0.275, 0.7303, 0.2794, 0.7365, 0.2827, 0.7431, 0.2847, 0.451, 0.5481, 0.451, 0.5481, 0.451, 0.5481, 0.451, 0.5481, 0.7875, 0.06162, 0.75, 0.05793, 0.75, 0.05793, 0.7875, 0.06162, 0.451, 0.5481, 0.451, 0.5481, 0.451, 0.5481, 0.451, 0.5481, 0.451, 0.5481, 0.451, 0.5481, 0.451, 0.5481, 0.451, 0.5481, 0.75, 0.05793, 0.7125, 0.06162, 0.7125, 0.06162, 0.75, 0.05793, 0.451, 0.5481, 0.451, 0.5481, 0.451, 0.5481, 0.451, 0.5481, 0.451, 0.5481, 0.451, 0.5481, 0.451, 0.5481, 0.451, 0.5481, 0.7125, 0.06162, 0.6765, 0.07255, 0.6765, 0.07255, 0.7125, 0.06162, 0.451, 0.5481, 0.451, 0.5481, 0.451, 0.5481, 0.451, 0.5481, 0.6765, 0.07255, 0.6433, 0.0903, 0.6433, 0.0903, 0.6765, 0.07255, 0.451, 0.5481, 0.451, 0.5481, 0.451, 0.5481, 0.451, 0.5481, 0.451, 0.5481, 0.451, 0.5481, 0.451, 0.5481, 0.451, 0.5481, 0.6433, 0.0903, 0.6142, 0.1142, 0.6142, 0.1142, 0.6433, 0.0903, 0.451, 0.5481, 0.451, 0.5481, 0.451, 0.5481, 0.451, 0.5481, 0.6142, 0.1142, 0.5903, 0.1433, 0.5903, 0.1433, 0.6142, 0.1142, 0.9384, 0.2875, 0.9421, 0.25, 0.9421, 0.25, 0.9384, 0.2875, 0.5903, 0.1433, 0.5726, 0.1765, 0.5726, 0.1765, 0.5903, 0.1433, 0.9421, 0.25, 0.9384, 0.2125, 0.9384, 0.2125, 0.9421, 0.25, 0.5726, 0.1765, 0.5616, 0.2125, 0.5616, 0.2125, 0.5726, 0.1765, 0.4455, 0.5514, 0.4455, 0.5514, 0.4455, 0.5514, 0.4455, 0.5514, 0.4455, 0.5514, 0.4455, 0.5514, 0.4455, 0.5514, 0.4455, 0.5514, 0.4455, 0.5514, 0.4455, 0.5514, 0.4455, 0.5514, 0.4455, 0.5514, 0.4455, 0.5514, 0.4455, 0.5514, 0.4455, 0.5514, 0.4455, 0.5514, 0.4455, 0.5514, 0.4455, 0.5514, 0.4455, 0.5514, 0.4455, 0.5514, 0.4455, 0.5514, 0.4455, 0.5514, 0.4455, 0.5514, 0.4455, 0.5514, 0.4455, 0.5514, 0.4455, 0.5514, 0.4455, 0.5514, 0.4455, 0.5514, 0.4455, 0.5514, 0.4455, 0.5514, 0.4455, 0.5514, 0.4455, 0.5514, 0.4455, 0.5514, 0.4455, 0.5514, 0.4455, 0.5514, 0.4455, 0.5514, 0.4455, 0.5514, 0.4455, 0.5514, 0.4455, 0.5514, 0.4455, 0.5514, 0.4455, 0.5514, 0.4455, 0.5514, 0.4455, 0.5514, 0.4455, 0.5514, 0.4455, 0.5514, 0.4455, 0.5514, 0.4455, 0.5514, 0.4455, 0.5514, 0.4455, 0.5514, 0.4455, 0.5514, 0.4455, 0.5514, 0.4455, 0.5514, 0.4455, 0.5514, 0.4455, 0.5514, 0.4455, 0.5514, 0.4455, 0.5514, 0.4455, 0.5514, 0.4455, 0.5514, 0.4455, 0.5514, 0.4455, 0.5514, 0.9379, 0.2874, 0.9416, 0.25, 0.7854, 0.25, 0.7847, 0.2569, 0.9421, 0.25, 0.9384, 0.2125, 0.9379, 0.2126, 0.9416, 0.25, 0.9416, 0.25, 0.9379, 0.2126, 0.7847, 0.2431, 0.7854, 0.25, 0.9384, 0.2125, 0.9274, 0.1765, 0.927, 0.1767, 0.9379, 0.2126, 0.9379, 0.2126, 0.927, 0.1767, 0.7827, 0.2365, 0.7847, 0.2431, 0.9274, 0.1765, 0.9097, 0.1433, 0.9093, 0.1435, 0.927, 0.1767, 0.927, 0.1767, 0.9093, 0.1435, 0.7794, 0.2303, 0.7827, 0.2365, 0.9097, 0.1433, 0.8858, 0.1142, 0.8855, 0.1145, 0.9093, 0.1435, 0.9093, 0.1435, 0.8855, 0.1145, 0.775, 0.225, 0.7794, 0.2303, 0.8858, 0.1142, 0.8567, 0.0903, 0.8565, 0.09067, 0.8855, 0.1145, 0.8855, 0.1145, 0.8565, 0.09067, 0.7697, 0.2206, 0.775, 0.225, 0.8567, 0.0903, 0.8235, 0.07255, 0.8233, 0.07296, 0.8565, 0.09067, 0.8565, 0.09067, 0.8233, 0.07296, 0.7635, 0.2173, 0.7697, 0.2206, 0.8235, 0.07255, 0.7875, 0.06162, 0.7874, 0.06205, 0.8233, 0.07296, 0.8233, 0.07296, 0.7874, 0.06205, 0.7569, 0.2153, 0.7635, 0.2173, 0.7875, 0.06162, 0.75, 0.05793, 0.75, 0.05837, 0.7874, 0.06205, 0.7874, 0.06205, 0.75, 0.05837, 0.75, 0.2146, 0.7569, 0.2153, 0.75, 0.05793, 0.7125, 0.06162, 0.7126, 0.06205, 0.75, 0.05837, 0.75, 0.05837, 0.7126, 0.06205, 0.7431, 0.2153, 0.75, 0.2146, 0.7125, 0.06162, 0.6765, 0.07255, 0.6767, 0.07296, 0.7126, 0.06205, 0.7126, 0.06205, 0.6767, 0.07296, 0.7365, 0.2173, 0.7431, 0.2153, 0.6765, 0.07255, 0.6433, 0.0903, 0.6435, 0.09067, 0.6767, 0.07296, 0.6767, 0.07296, 0.6435, 0.09067, 0.7303, 0.2206, 0.7365, 0.2173, 0.6433, 0.0903, 0.6142, 0.1142, 0.6145, 0.1145, 0.6435, 0.09067, 0.6435, 0.09067, 0.6145, 0.1145, 0.725, 0.225, 0.7303, 0.2206, 0.6142, 0.1142, 0.5903, 0.1433, 0.5907, 0.1435, 0.6145, 0.1145, 0.6145, 0.1145, 0.5907, 0.1435, 0.7206, 0.2303, 0.725, 0.225, 0.5903, 0.1433, 0.5726, 0.1765, 0.573, 0.1767, 0.5907, 0.1435, 0.5907, 0.1435, 0.573, 0.1767, 0.7173, 0.2365, 0.7206, 0.2303, 0.5726, 0.1765, 0.5616, 0.2125, 0.5621, 0.2126, 0.573, 0.1767, 0.573, 0.1767, 0.5621, 0.2126, 0.7153, 0.2431, 0.7173, 0.2365, 0.5616, 0.2125, 0.5579, 0.25, 0.5584, 0.25, 0.5621, 0.2126, 0.5621, 0.2126, 0.5584, 0.25, 0.7146, 0.25, 0.7153, 0.2431, 0.4455, 0.5514, 0.4455, 0.5514, 0.4455, 0.5514, 0.4455, 0.5514, 0.4455, 0.5514, 0.4455, 0.5514, 0.4455, 0.5514, 0.4455, 0.5514, 0.4455, 0.5514, 0.4455, 0.5514, 0.4455, 0.5514, 0.4455, 0.5514, 0.4455, 0.5514, 0.4455, 0.5514, 0.4455, 0.5514, 0.4455, 0.5514, 0.4455, 0.5514, 0.4455, 0.5514, 0.4455, 0.5514, 0.4455, 0.5514, 0.4455, 0.5514, 0.4455, 0.5514, 0.4455, 0.5514, 0.4455, 0.5514, 0.4455, 0.5514, 0.4455, 0.5514, 0.4455, 0.5514, 0.4455, 0.5514, 0.4455, 0.5514, 0.4455, 0.5514, 0.4455, 0.5514, 0.4455, 0.5514, 0.4455, 0.5514, 0.4455, 0.5514, 0.4455, 0.5514, 0.4455, 0.5514, 0.4455, 0.5514, 0.4455, 0.5514, 0.4455, 0.5514, 0.4455, 0.5514, 0.4455, 0.5514, 0.4455, 0.5514, 0.4455, 0.5514, 0.4455, 0.5514, 0.4455, 0.5514, 0.4455, 0.5514, 0.4455, 0.5514, 0.4455, 0.5514, 0.4455, 0.5514, 0.4455, 0.5514, 0.4455, 0.5514, 0.4455, 0.5514, 0.4455, 0.5514, 0.4455, 0.5514, 0.4455, 0.5514, 0.4455, 0.5514, 0.4455, 0.5514, 0.4455, 0.5514, 0.4455, 0.5514, 0.4455, 0.5514, 0.4455, 0.5514, 0.4455, 0.5514, 0.4455, 0.5514, 0.4455, 0.5514, 0.451, 0.5481, 0.451, 0.5481, 0.451, 0.5481, 0.451, 0.5481, 0.9209, 0.07804, 0.9209, 0.07804, 0.9209, 0.07804, 0.9209, 0.07804, 0.9209, 0.07804, 0.9209, 0.07804, 0.9209, 0.07804, 0.9209, 0.07804, 0.9209, 0.07804, 0.9209, 0.07804, 0.9209, 0.07804, 0.9209, 0.07804, 0.9209, 0.07804, 0.9209, 0.07804, 0.9209, 0.07804, 0.9209, 0.07804, 0.9209, 0.07804, 0.9209, 0.07804, 0.9209, 0.07804, 0.9209, 0.07804, 0.9209, 0.07804, 0.9209, 0.07804, 0.9209, 0.07804, 0.9209, 0.07804, 0.7603, 0.5209, 0.7603, 0.9373, 0.7342, 0.9373, 0.7342, 0.5209, 0.7812, 0.5, 0.7812, 1.0, 0.75, 1.0, 0.75, 0.5, 0.75, 0.5, 0.75, 1.0, 0.7188, 1.0, 0.7188, 0.5, 0.7188, 0.5, 0.7188, 1.0, 0.6875, 1.0, 0.6875, 0.5, 0.6875, 0.5, 0.6875, 1.0, 0.6562, 1.0, 0.6562, 0.5, 0.6562, 0.5, 0.6562, 1.0, 0.625, 1.0, 0.625, 0.5, 0.625, 0.5, 0.625, 1.0, 0.5938, 1.0, 0.5938, 0.5, 0.5938, 0.5, 0.5938, 1.0, 0.5625, 1.0, 0.5625, 0.5, 0.5625, 0.5, 0.5625, 1.0, 0.5312, 1.0, 0.5312, 0.5, 0.5312, 0.5, 0.5312, 1.0, 0.5, 1.0, 0.5, 0.5, 0.5, 0.5, 0.5, 1.0, 0.4688, 1.0, 0.4688, 0.5, 0.4688, 0.5, 0.4688, 1.0, 0.4375, 1.0, 0.4375, 0.5, 0.4375, 0.5, 0.4375, 1.0, 0.4062, 1.0, 0.4062, 0.5, 0.4062, 0.5, 0.4062, 1.0, 0.375, 1.0, 0.375, 0.5, 0.375, 0.5, 0.375, 1.0, 0.3438, 1.0, 0.3438, 0.5, 0.3438, 0.5, 0.3438, 1.0, 0.3125, 1.0, 0.3125, 0.5, 0.3125, 0.5, 0.3125, 1.0, 0.2812, 1.0, 0.2812, 0.5, 0.2812, 0.5, 0.2812, 1.0, 0.25, 1.0, 0.25, 0.5, 0.9209, 0.07804, 0.9209, 0.07804, 0.9209, 0.07804, 0.9209, 0.07804, 0.9209, 0.07804, 0.9209, 0.07804, 0.9209, 0.07804, 0.9209, 0.07804, 0.9209, 0.07804, 0.9209, 0.07804, 0.9209, 0.07804, 0.9209, 0.07804, 0.9209, 0.07804, 0.9209, 0.07804, 0.9209, 0.07804, 0.9209, 0.07804, 0.9209, 0.07804, 0.9209, 0.07804, 0.9209, 0.07804, 0.9209, 0.07804, 0.9209, 0.07804, 0.9209, 0.07804, 0.9209, 0.07804, 0.9209, 0.07804, 0.9209, 0.07804, 0.9209, 0.07804, 0.9209, 0.07804, 0.9209, 0.07804, 0.9209, 0.07804, 0.9209, 0.07804, 0.9209, 0.07804, 0.9209, 0.07804, 0.9384, 0.2125, 0.9274, 0.1765, 0.9274, 0.1765, 0.9384, 0.2125, 0.2968, 0.4854, 0.25, 0.49, 0.2032, 0.4854, 0.1582, 0.4717, 0.1167, 0.4496, 0.08029, 0.4197, 0.05045, 0.3833, 0.02827, 0.3418, 0.01461, 0.2968, 0.01, 0.25, 0.01461, 0.2032, 0.02827, 0.1582, 0.05045, 0.1167, 0.08029, 0.08029, 0.1167, 0.05045, 0.1582, 0.02827, 0.2032, 0.01461, 0.25, 0.01, 0.2968, 0.01461, 0.3418, 0.02827, 0.3833, 0.05045, 0.4197, 0.08029, 0.4496, 0.1167, 0.4717, 0.1582, 0.4854, 0.2032, 0.49, 0.25, 0.4854, 0.2968, 0.4717, 0.3418, 0.4496, 0.3833, 0.4197, 0.4197, 0.3833, 0.4496, 0.3418, 0.4717, 0.7875, 0.4384, 0.75, 0.4421, 0.75, 0.49, 0.7968, 0.4854, 0.8235, 0.4274, 0.7875, 0.4384, 0.7968, 0.4854, 0.8418, 0.4717, 0.8567, 0.4097, 0.8235, 0.4274, 0.8418, 0.4717, 0.8833, 0.4496, 0.8858, 0.3858, 0.8567, 0.4097, 0.8833, 0.4496, 0.9197, 0.4197, 0.9097, 0.3567, 0.8858, 0.3858, 0.9197, 0.4197, 0.9496, 0.3833, 0.9274, 0.3235, 0.9097, 0.3567, 0.9496, 0.3833, 0.9717, 0.3418, 0.9384, 0.2875, 0.9274, 0.3235, 0.9717, 0.3418, 0.9854, 0.2968, 0.9421, 0.25, 0.9384, 0.2875, 0.9854, 0.2968, 0.99, 0.25, 0.9384, 0.2125, 0.9421, 0.25, 0.99, 0.25, 0.9854, 0.2032, 0.9274, 0.1765, 0.9384, 0.2125, 0.9854, 0.2032, 0.9717, 0.1582, 0.9097, 0.1433, 0.9274, 0.1765, 0.9717, 0.1582, 0.9496, 0.1167, 0.8858, 0.1142, 0.9097, 0.1433, 0.9496, 0.1167, 0.9197, 0.08029, 0.8567, 0.0903, 0.8858, 0.1142, 0.9197, 0.08029, 0.8833, 0.05045, 0.8235, 0.07255, 0.8567, 0.0903, 0.8833, 0.05045, 0.8418, 0.02827, 0.7875, 0.06162, 0.8235, 0.07255, 0.8418, 0.02827, 0.7968, 0.01461, 0.75, 0.05793, 0.7875, 0.06162, 0.7968, 0.01461, 0.75, 0.01, 0.7125, 0.06162, 0.75, 0.05793, 0.75, 0.01, 0.7032, 0.01461, 0.6765, 0.07255, 0.7125, 0.06162, 0.7032, 0.01461, 0.6582, 0.02827, 0.6433, 0.0903, 0.6765, 0.07255, 0.6582, 0.02827, 0.6167, 0.05045, 0.6142, 0.1142, 0.6433, 0.0903, 0.6167, 0.05045, 0.5803, 0.08029, 0.5903, 0.1433, 0.6142, 0.1142, 0.5803, 0.08029, 0.5504, 0.1167, 0.5726, 0.1765, 0.5903, 0.1433, 0.5504, 0.1167, 0.5283, 0.1582, 0.5616, 0.2125, 0.5726, 0.1765, 0.5283, 0.1582, 0.5146, 0.2032, 0.5579, 0.25, 0.5616, 0.2125, 0.5146, 0.2032, 0.51, 0.25, 0.5616, 0.2875, 0.5579, 0.25, 0.51, 0.25, 0.5146, 0.2968, 0.5726, 0.3235, 0.5616, 0.2875, 0.5146, 0.2968, 0.5283, 0.3418, 0.5903, 0.3567, 0.5726, 0.3235, 0.5283, 0.3418, 0.5504, 0.3833, 0.6142, 0.3858, 0.5903, 0.3567, 0.5504, 0.3833, 0.5803, 0.4197, 0.6433, 0.4097, 0.6142, 0.3858, 0.5803, 0.4197, 0.6167, 0.4496, 0.6765, 0.4274, 0.6433, 0.4097, 0.6167, 0.4496, 0.6582, 0.4717, 0.7125, 0.4384, 0.6765, 0.4274, 0.6582, 0.4717, 0.7032, 0.4854, 0.75, 0.4421, 0.7125, 0.4384, 0.7032, 0.4854, 0.75, 0.49, 0.9209, 0.07804, 0.9209, 0.07804, 0.9209, 0.07804, 0.9209, 0.07804, 0.5616, 0.2125, 0.5579, 0.25, 0.5579, 0.25, 0.5616, 0.2125, 0.9274, 0.1765, 0.9097, 0.1433, 0.9097, 0.1433, 0.9274, 0.1765, 0.9209, 0.07804, 0.9209, 0.07804, 0.9209, 0.07804, 0.9209, 0.07804, 0.9097, 0.1433, 0.8858, 0.1142, 0.8858, 0.1142, 0.9097, 0.1433, 0.5616, 0.2875, 0.5726, 0.3235, 0.5726, 0.3235, 0.5616, 0.2875, 0.8858, 0.1142, 0.8567, 0.0903, 0.8567, 0.0903, 0.8858, 0.1142, 0.9209, 0.07804, 0.9209, 0.07804, 0.9209, 0.07804, 0.9209, 0.07804, 0.8567, 0.0903, 0.8235, 0.07255, 0.8235, 0.07255, 0.8567, 0.0903, 0.9209, 0.07804, 0.9209, 0.07804, 0.9209, 0.07804, 0.9209, 0.07804, 0.8235, 0.07255, 0.7875, 0.06162, 0.7875, 0.06162, 0.8235, 0.07255, 0.75, 0.2854, 0.7569, 0.2847, 0.7635, 0.2827, 0.7697, 0.2794, 0.775, 0.275, 0.7794, 0.2697, 0.7827, 0.2635, 0.7847, 0.2569, 0.7854, 0.25, 0.7847, 0.2431, 0.7827, 0.2365, 0.7794, 0.2303, 0.775, 0.225, 0.7697, 0.2206, 0.7635, 0.2173, 0.7569, 0.2153, 0.75, 0.2146, 0.7431, 0.2153, 0.7365, 0.2173, 0.7303, 0.2206, 0.725, 0.225, 0.7206, 0.2303, 0.7173, 0.2365, 0.7153, 0.2431, 0.7146, 0.25, 0.7153, 0.2569, 0.7173, 0.2635, 0.7206, 0.2697, 0.725, 0.275, 0.7303, 0.2794, 0.7365, 0.2827, 0.7431, 0.2847, 0.9209, 0.07804, 0.9209, 0.07804, 0.9209, 0.07804, 0.9209, 0.07804, 0.7875, 0.06162, 0.75, 0.05793, 0.75, 0.05793, 0.7875, 0.06162, 0.9209, 0.07804, 0.9209, 0.07804, 0.9209, 0.07804, 0.9209, 0.07804, 0.9209, 0.07804, 0.9209, 0.07804, 0.9209, 0.07804, 0.9209, 0.07804, 0.75, 0.05793, 0.7125, 0.06162, 0.7125, 0.06162, 0.75, 0.05793, 0.9209, 0.07804, 0.9209, 0.07804, 0.9209, 0.07804, 0.9209, 0.07804, 0.9209, 0.07804, 0.9209, 0.07804, 0.9209, 0.07804, 0.9209, 0.07804, 0.7125, 0.06162, 0.6765, 0.07255, 0.6765, 0.07255, 0.7125, 0.06162, 0.9209, 0.07804, 0.9209, 0.07804, 0.9209, 0.07804, 0.9209, 0.07804, 0.6765, 0.07255, 0.6433, 0.0903, 0.6433, 0.0903, 0.6765, 0.07255, 0.9209, 0.07804, 0.9209, 0.07804, 0.9209, 0.07804, 0.9209, 0.07804, 0.9209, 0.07804, 0.9209, 0.07804, 0.9209, 0.07804, 0.9209, 0.07804, 0.6433, 0.0903, 0.6142, 0.1142, 0.6142, 0.1142, 0.6433, 0.0903, 0.9209, 0.07804, 0.9209, 0.07804, 0.9209, 0.07804, 0.9209, 0.07804, 0.6142, 0.1142, 0.5903, 0.1433, 0.5903, 0.1433, 0.6142, 0.1142, 0.9384, 0.2875, 0.9421, 0.25, 0.9421, 0.25, 0.9384, 0.2875, 0.5903, 0.1433, 0.5726, 0.1765, 0.5726, 0.1765, 0.5903, 0.1433, 0.9421, 0.25, 0.9384, 0.2125, 0.9384, 0.2125, 0.9421, 0.25, 0.5726, 0.1765, 0.5616, 0.2125, 0.5616, 0.2125, 0.5726, 0.1765, 0.4455, 0.5514, 0.4455, 0.5514, 0.4455, 0.5514, 0.4455, 0.5514, 0.4455, 0.5514, 0.4455, 0.5514, 0.4455, 0.5514, 0.4455, 0.5514, 0.4455, 0.5514, 0.4455, 0.5514, 0.4455, 0.5514, 0.4455, 0.5514, 0.4455, 0.5514, 0.4455, 0.5514, 0.4455, 0.5514, 0.4455, 0.5514, 0.4455, 0.5514, 0.4455, 0.5514, 0.4455, 0.5514, 0.4455, 0.5514, 0.4455, 0.5514, 0.4455, 0.5514, 0.4455, 0.5514, 0.4455, 0.5514, 0.4455, 0.5514, 0.4455, 0.5514, 0.4455, 0.5514, 0.4455, 0.5514, 0.4455, 0.5514, 0.4455, 0.5514, 0.4455, 0.5514, 0.4455, 0.5514, 0.4455, 0.5514, 0.4455, 0.5514, 0.4455, 0.5514, 0.4455, 0.5514, 0.4455, 0.5514, 0.4455, 0.5514, 0.4455, 0.5514, 0.4455, 0.5514, 0.4455, 0.5514, 0.4455, 0.5514, 0.4455, 0.5514, 0.4455, 0.5514, 0.4455, 0.5514, 0.4455, 0.5514, 0.4455, 0.5514, 0.4455, 0.5514, 0.4455, 0.5514, 0.4455, 0.5514, 0.4455, 0.5514, 0.4455, 0.5514, 0.4455, 0.5514, 0.4455, 0.5514, 0.4455, 0.5514, 0.4455, 0.5514, 0.4455, 0.5514, 0.4455, 0.5514, 0.4455, 0.5514, 0.4455, 0.5514, 0.9379, 0.2874, 0.9416, 0.25, 0.7854, 0.25, 0.7847, 0.2569, 0.9421, 0.25, 0.9384, 0.2125, 0.9379, 0.2126, 0.9416, 0.25, 0.9416, 0.25, 0.9379, 0.2126, 0.7847, 0.2431, 0.7854, 0.25, 0.9384, 0.2125, 0.9274, 0.1765, 0.927, 0.1767, 0.9379, 0.2126, 0.9379, 0.2126, 0.927, 0.1767, 0.7827, 0.2365, 0.7847, 0.2431, 0.9274, 0.1765, 0.9097, 0.1433, 0.9093, 0.1435, 0.927, 0.1767, 0.927, 0.1767, 0.9093, 0.1435, 0.7794, 0.2303, 0.7827, 0.2365, 0.9097, 0.1433, 0.8858, 0.1142, 0.8855, 0.1145, 0.9093, 0.1435, 0.9093, 0.1435, 0.8855, 0.1145, 0.775, 0.225, 0.7794, 0.2303, 0.8858, 0.1142, 0.8567, 0.0903, 0.8565, 0.09067, 0.8855, 0.1145, 0.8855, 0.1145, 0.8565, 0.09067, 0.7697, 0.2206, 0.775, 0.225, 0.8567, 0.0903, 0.8235, 0.07255, 0.8233, 0.07296, 0.8565, 0.09067, 0.8565, 0.09067, 0.8233, 0.07296, 0.7635, 0.2173, 0.7697, 0.2206, 0.8235, 0.07255, 0.7875, 0.06162, 0.7874, 0.06205, 0.8233, 0.07296, 0.8233, 0.07296, 0.7874, 0.06205, 0.7569, 0.2153, 0.7635, 0.2173, 0.7875, 0.06162, 0.75, 0.05793, 0.75, 0.05837, 0.7874, 0.06205, 0.7874, 0.06205, 0.75, 0.05837, 0.75, 0.2146, 0.7569, 0.2153, 0.75, 0.05793, 0.7125, 0.06162, 0.7126, 0.06205, 0.75, 0.05837, 0.75, 0.05837, 0.7126, 0.06205, 0.7431, 0.2153, 0.75, 0.2146, 0.7125, 0.06162, 0.6765, 0.07255, 0.6767, 0.07296, 0.7126, 0.06205, 0.7126, 0.06205, 0.6767, 0.07296, 0.7365, 0.2173, 0.7431, 0.2153, 0.6765, 0.07255, 0.6433, 0.0903, 0.6435, 0.09067, 0.6767, 0.07296, 0.6767, 0.07296, 0.6435, 0.09067, 0.7303, 0.2206, 0.7365, 0.2173, 0.6433, 0.0903, 0.6142, 0.1142, 0.6145, 0.1145, 0.6435, 0.09067, 0.6435, 0.09067, 0.6145, 0.1145, 0.725, 0.225, 0.7303, 0.2206, 0.6142, 0.1142, 0.5903, 0.1433, 0.5907, 0.1435, 0.6145, 0.1145, 0.6145, 0.1145, 0.5907, 0.1435, 0.7206, 0.2303, 0.725, 0.225, 0.5903, 0.1433, 0.5726, 0.1765, 0.573, 0.1767, 0.5907, 0.1435, 0.5907, 0.1435, 0.573, 0.1767, 0.7173, 0.2365, 0.7206, 0.2303, 0.5726, 0.1765, 0.5616, 0.2125, 0.5621, 0.2126, 0.573, 0.1767, 0.573, 0.1767, 0.5621, 0.2126, 0.7153, 0.2431, 0.7173, 0.2365, 0.5616, 0.2125, 0.5579, 0.25, 0.5584, 0.25, 0.5621, 0.2126, 0.5621, 0.2126, 0.5584, 0.25, 0.7146, 0.25, 0.7153, 0.2431, 0.4455, 0.5514, 0.4455, 0.5514, 0.4455, 0.5514, 0.4455, 0.5514, 0.4455, 0.5514, 0.4455, 0.5514, 0.4455, 0.5514, 0.4455, 0.5514, 0.4455, 0.5514, 0.4455, 0.5514, 0.4455, 0.5514, 0.4455, 0.5514, 0.4455, 0.5514, 0.4455, 0.5514, 0.4455, 0.5514, 0.4455, 0.5514, 0.4455, 0.5514, 0.4455, 0.5514, 0.4455, 0.5514, 0.4455, 0.5514, 0.4455, 0.5514, 0.4455, 0.5514, 0.4455, 0.5514, 0.4455, 0.5514, 0.4455, 0.5514, 0.4455, 0.5514, 0.4455, 0.5514, 0.4455, 0.5514, 0.4455, 0.5514, 0.4455, 0.5514, 0.4455, 0.5514, 0.4455, 0.5514, 0.4455, 0.5514, 0.4455, 0.5514, 0.4455, 0.5514, 0.4455, 0.5514, 0.4455, 0.5514, 0.4455, 0.5514, 0.4455, 0.5514, 0.4455, 0.5514, 0.4455, 0.5514, 0.4455, 0.5514, 0.4455, 0.5514, 0.4455, 0.5514, 0.4455, 0.5514, 0.4455, 0.5514, 0.4455, 0.5514, 0.4455, 0.5514, 0.4455, 0.5514, 0.4455, 0.5514, 0.4455, 0.5514, 0.4455, 0.5514, 0.4455, 0.5514, 0.4455, 0.5514, 0.4455, 0.5514, 0.4455, 0.5514, 0.4455, 0.5514, 0.4455, 0.5514, 0.4455, 0.5514, 0.4455, 0.5514, 0.4455, 0.5514, 0.4455, 0.5514, 0.4455, 0.5514, 0.4455, 0.5514, 0.9209, 0.07804, 0.9209, 0.07804, 0.9209, 0.07804, 0.9209, 0.07804])
me_cube.materials.append(mat_material)
me_cube.materials.append(mat_material_002)
me_cube.materials.append(mat_material_001)
me_cube.use_remesh_preserve_volume = False
me_cube.use_remesh_preserve_attributes = False
me_cube.use_mirror_vertex_groups = False
me_cube.update()

# ---- objects
ob_cube = bpy.data.objects.new('Cube', me_cube)

# ---- transforms, parenting, visibility, modifiers, constraints
ob_cube.location = (0.0, 0.0, 0.0)
ob_cube.scale = (2.0, 1.0, 0.5)
ob_cube.lock_rotation = (True, False, False)
ob_cube.lock_rotations_4d = False
ob_cube.empty_display_type = 'ARROWS'
ob_cube.lineart.crease_threshold = 0.0

# ---- collection membership
col_collection.objects.link(ob_cube)

# ---- scene / render settings (as saved in the file)
scene.frame_start = 1; scene.frame_end = 250; scene.frame_set(1)
scene.render.engine = 'BLENDER_EEVEE_NEXT'
scene.cycles.use_denoising = False
scene.cycles.samples = 128
scene.cycles.sampling_pattern = 'TABULATED_SOBOL'
scene.cycles.use_adaptive_sampling = False
scene.cycles.use_light_tree = False
scene.view_settings.view_transform = 'Filmic'
bpy.context.view_layer.update()

# ---- added for rendering (the .blend has no active camera and no usable light): camera, sun
cam_auto = bpy.data.cameras.new('AutoCamera')
cam_auto.lens = 50.0
cam_auto.sensor_width = 36.0
cam_auto.clip_end = 1000.0
ob_auto_camera = bpy.data.objects.new('AutoCamera', cam_auto)
scene.collection.objects.link(ob_auto_camera)
ob_auto_camera.location = (4.86009, -5.8132, 4.0309)
ob_auto_camera.rotation_euler = (1.09748, -7.21219e-08, 0.694738)
scene.camera = ob_auto_camera
light_auto_sun = bpy.data.lights.new('AutoSun', 'SUN')
light_auto_sun.energy = 3.0
light_auto_sun.angle = 0.0523599
ob_auto_sun = bpy.data.objects.new('AutoSun', light_auto_sun)
scene.collection.objects.link(ob_auto_sun)
ob_auto_sun.rotation_euler = (0.872665, 0.174533, 0.523599)
bpy.context.view_layer.update()
